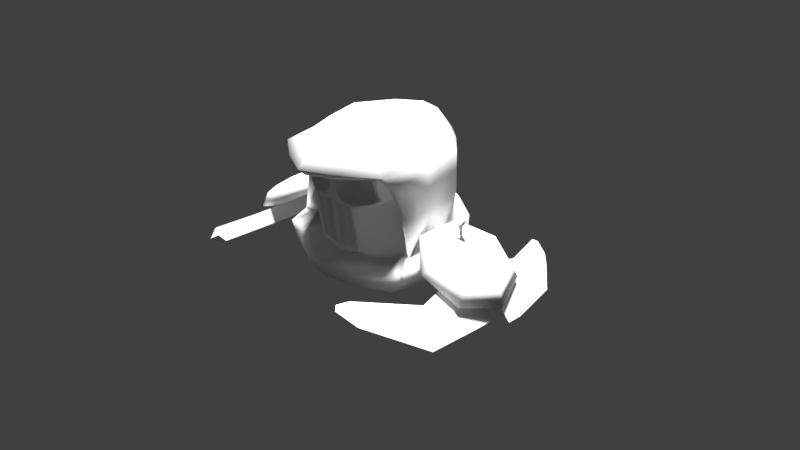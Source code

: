 # Source: HoodieCurse.blend  (saved by Blender 2.77.0; exported with 4.5.12 LTS)
import bpy
from mathutils import Matrix  # noqa: F401  (used for matrix-valued properties, if any)

bpy.ops.wm.read_factory_settings(use_empty=True)
scene = bpy.context.scene
scene.name = 'Scene'

# ---- collections
col_collection_1 = bpy.data.collections.new('Collection 1'); scene.collection.children.link(col_collection_1)

# ---- world
world_world = bpy.data.worlds.new('World'); scene.world = world_world
world_world.color = (0.05088, 0.05088, 0.05088)
world_world.use_sun_shadow = False
world_world.sun_shadow_jitter_overblur = 0.0
world_world.cycles.sampling_method = 'MANUAL'

# ---- cameras
cam_camera = bpy.data.cameras.new('Camera')
cam_camera.clip_end = 100.0
cam_camera.lens = 35.0
cam_camera.sensor_width = 32.0
cam_camera.sensor_height = 18.0
cam_camera.ortho_scale = 7.314
cam_camera.dof.focus_distance = 0.0
cam_camera.dof.aperture_fstop = 128.0

# ---- lights
light_hemi_010 = bpy.data.lights.new('Hemi.010', 'SUN')
light_hemi_010.transmission_factor = 0.0
light_hemi_010.angle = 0.1993
light_hemi_010.energy = 1.0
light_hemi_010.shadow_buffer_clip_start = 0.5
light_hemi_010.shadow_soft_size = 0.1
light_hemi_010.shadow_cascade_max_distance = 1000.0
light_hemi_009 = bpy.data.lights.new('Hemi.009', 'SUN')
light_hemi_009.transmission_factor = 0.0
light_hemi_009.angle = 0.1993
light_hemi_009.energy = 1.0
light_hemi_009.shadow_buffer_clip_start = 0.5
light_hemi_009.shadow_soft_size = 0.1
light_hemi_009.shadow_cascade_max_distance = 1000.0
light_hemi_008 = bpy.data.lights.new('Hemi.008', 'SUN')
light_hemi_008.transmission_factor = 0.0
light_hemi_008.angle = 0.1993
light_hemi_008.energy = 1.0
light_hemi_008.shadow_buffer_clip_start = 0.5
light_hemi_008.shadow_soft_size = 0.1
light_hemi_008.shadow_cascade_max_distance = 1000.0
light_hemi_007 = bpy.data.lights.new('Hemi.007', 'SUN')
light_hemi_007.transmission_factor = 0.0
light_hemi_007.angle = 0.1993
light_hemi_007.energy = 1.0
light_hemi_007.shadow_buffer_clip_start = 0.5
light_hemi_007.shadow_soft_size = 0.1
light_hemi_007.shadow_cascade_max_distance = 1000.0
light_hemi_006 = bpy.data.lights.new('Hemi.006', 'SUN')
light_hemi_006.transmission_factor = 0.0
light_hemi_006.angle = 0.1993
light_hemi_006.energy = 1.0
light_hemi_006.shadow_buffer_clip_start = 0.5
light_hemi_006.shadow_soft_size = 0.1
light_hemi_006.shadow_cascade_max_distance = 1000.0
light_hemi_005 = bpy.data.lights.new('Hemi.005', 'SUN')
light_hemi_005.transmission_factor = 0.0
light_hemi_005.angle = 0.1993
light_hemi_005.energy = 1.0
light_hemi_005.shadow_buffer_clip_start = 0.5
light_hemi_005.shadow_soft_size = 0.1
light_hemi_005.shadow_cascade_max_distance = 1000.0
light_hemi_004 = bpy.data.lights.new('Hemi.004', 'SUN')
light_hemi_004.transmission_factor = 0.0
light_hemi_004.angle = 0.1993
light_hemi_004.energy = 1.0
light_hemi_004.shadow_buffer_clip_start = 0.5
light_hemi_004.shadow_soft_size = 0.1
light_hemi_004.shadow_cascade_max_distance = 1000.0
light_hemi_003 = bpy.data.lights.new('Hemi.003', 'SUN')
light_hemi_003.transmission_factor = 0.0
light_hemi_003.angle = 0.1993
light_hemi_003.energy = 1.0
light_hemi_003.shadow_buffer_clip_start = 0.5
light_hemi_003.shadow_soft_size = 0.1
light_hemi_003.shadow_cascade_max_distance = 1000.0
light_hemi_002 = bpy.data.lights.new('Hemi.002', 'SUN')
light_hemi_002.transmission_factor = 0.0
light_hemi_002.angle = 0.1993
light_hemi_002.energy = 1.0
light_hemi_002.shadow_buffer_clip_start = 0.5
light_hemi_002.shadow_soft_size = 0.1
light_hemi_002.shadow_cascade_max_distance = 1000.0
light_hemi_001 = bpy.data.lights.new('Hemi.001', 'SUN')
light_hemi_001.transmission_factor = 0.0
light_hemi_001.angle = 0.1993
light_hemi_001.energy = 1.0
light_hemi_001.shadow_buffer_clip_start = 0.5
light_hemi_001.shadow_soft_size = 0.1
light_hemi_001.shadow_cascade_max_distance = 1000.0
light_hemi = bpy.data.lights.new('Hemi', 'SUN')
light_hemi.transmission_factor = 0.0
light_hemi.angle = 0.1993
light_hemi.energy = 1.0
light_hemi.shadow_buffer_clip_start = 0.5
light_hemi.shadow_soft_size = 0.1
light_hemi.shadow_cascade_max_distance = 1000.0
light_lamp = bpy.data.lights.new('Lamp', 'POINT')
light_lamp.transmission_factor = 0.0
light_lamp.cutoff_distance = 30.0
light_lamp.energy = 100.0
light_lamp.shadow_buffer_clip_start = 1.001
light_lamp.shadow_soft_size = 0.1
light_lamp.shadow_maximum_resolution = 0.006
light_lamp.use_absolute_resolution = True

# ---- meshes
me_circle_001 = bpy.data.meshes.new('Circle.001')
me_circle_001.from_pydata([(-1.856e-07, 3.79, 0.6413), (-0.7818, 3.467, 0.8355), (-0.9749, 2.742, 1.272), (-0.4339, 2.161, 1.622), (0.4339, 2.161, 1.622), (0.9749, 2.742, 1.272), (0.7818, 3.467, 0.8355), (-1.781e-07, 4.126, 0.6184), (-1.016, 3.707, 0.8709), (-1.267, 2.765, 1.438), (-0.564, 2.009, 1.893), (0.564, 2.009, 1.893), (1.267, 2.765, 1.438), (1.016, 3.707, 0.8709), (-2.042e-07, 4.058, 1.01), (-0.8131, 3.723, 1.212), (-1.014, 2.969, 1.665), (-0.4512, 2.365, 2.029), (0.4512, 2.365, 2.029), (1.014, 2.969, 1.665), (0.8131, 3.723, 1.212), (-2.377e-07, 3.843, 1.256), (-0.5692, 3.608, 1.398), (-0.7097, 3.08, 1.715), (-0.3159, 2.657, 1.97), (0.3159, 2.657, 1.97), (0.7097, 3.08, 1.715), (0.5692, 3.608, 1.398), (-2.675e-07, 3.556, 1.487), (-0.2846, 3.439, 1.557), (-0.3549, 3.175, 1.716), (-0.1579, 2.964, 1.844), (0.1579, 2.964, 1.844), (0.3549, 3.175, 1.716), (0.2846, 3.439, 1.557), (-0.6, 3.978, 0.2946), (-1.855, 3.387, 0.4171), (-0.2, 3.978, 0.2946), (-2.046, 3.941, 0.317), (-0.6, 3.395, 0.4121), (-0.6, 3.601, 0.7548), (-0.2, 3.395, 0.4121), (-0.2, 3.601, 0.7548), (-0.6, 2.812, 0.7629), (-0.6, 3.019, 1.106), (-0.2, 2.812, 0.7629), (-0.2, 3.019, 1.106), (-1.855, 3.593, 0.7598), (-1.622, 3.011, 0.6435), (-1.622, 3.217, 0.9862), (-3.128, 2.529, 0.9333), (-3.228, 2.855, 0.9706), (-3.128, 2.736, 1.276), (-3.128, 2.29, 1.078), (-3.128, 2.496, 1.42), (0.2, 3.395, 0.4121), (0.2, 3.601, 0.7548), (0.2, 2.812, 0.7629), (0.2, 3.019, 1.106), (0.6, 3.395, 0.4121), (0.6, 3.601, 0.7548), (0.6, 2.812, 0.7629), (0.6, 3.019, 1.106), (0.2, 4.184, 0.1708), (1.629, 3.598, 0.7568), (0.6, 4.184, 0.1708), (1.629, 3.392, 0.4141), (1.453, 3.0, 0.6497), (1.453, 3.207, 0.9924), (1.836, 3.986, 0.29), (2.4, 3.259, 0.9611), (2.4, 3.052, 0.6185), (2.4, 2.812, 0.7629), (2.4, 3.019, 1.106), (2.4, 3.498, 0.5835), (-3.441, 2.388, 1.252), (-3.328, 2.275, 1.32), (2.7, 2.959, 0.9082), (2.611, 2.867, 0.9632), (2.606, 3.277, 0.7164), (-0.1888, 2.627, 1.976), (0.001956, 2.813, 1.906), (0.1958, 2.627, 1.976), (0.01397, 2.365, 2.029), (0.009686, 2.454, 2.011), (0.1066, 2.754, 2.269), (-0.09886, 2.754, 2.269), (0.003038, 2.843, 2.213), (0.007168, 2.667, 2.306), (0.04774, 2.931, 2.439), (-0.03953, 2.931, 2.439), (0.003752, 2.96, 2.405), (0.005506, 2.9, 2.465), (-1.856e-07, -3.79, 0.6413), (-0.7818, -3.467, 0.8355), (-0.9749, -2.742, 1.272), (-0.4339, -2.161, 1.622), (0.4339, -2.161, 1.622), (0.9749, -2.742, 1.272), (0.7818, -3.467, 0.8355), (-1.781e-07, -4.126, 0.6184), (-1.016, -3.707, 0.8709), (-1.267, -2.765, 1.438), (-0.564, -2.009, 1.893), (0.564, -2.009, 1.893), (1.267, -2.765, 1.438), (1.016, -3.707, 0.8709), (-2.042e-07, -4.058, 1.01), (-0.8131, -3.723, 1.212), (-1.014, -2.969, 1.665), (-0.4512, -2.365, 2.029), (0.4512, -2.365, 2.029), (1.014, -2.969, 1.665), (0.8131, -3.723, 1.212), (-2.377e-07, -3.843, 1.256), (-0.5692, -3.608, 1.398), (-0.7097, -3.08, 1.715), (-0.3159, -2.657, 1.97), (0.3159, -2.657, 1.97), (0.7097, -3.08, 1.715), (0.5692, -3.608, 1.398), (-2.675e-07, -3.556, 1.487), (-0.2846, -3.439, 1.557), (-0.3549, -3.175, 1.716), (-0.1579, -2.964, 1.844), (0.1579, -2.964, 1.844), (0.3549, -3.175, 1.716), (0.2846, -3.439, 1.557), (-0.6, -3.978, 0.2946), (-1.855, -3.387, 0.4171), (-0.2, -3.978, 0.2946), (-2.046, -3.941, 0.317), (-0.6, -3.395, 0.4121), (-0.6, -3.601, 0.7548), (-0.2, -3.395, 0.4121), (-0.2, -3.601, 0.7548), (-0.6, -2.812, 0.7629), (-0.6, -3.019, 1.106), (-0.2, -2.812, 0.7629), (-0.2, -3.019, 1.106), (-1.855, -3.593, 0.7598), (-1.622, -3.011, 0.6435), (-1.622, -3.217, 0.9862), (-3.128, -2.529, 0.9333), (-3.228, -2.855, 0.9706), (-3.128, -2.736, 1.276), (-3.128, -2.29, 1.078), (-3.128, -2.496, 1.42), (0.2, -3.395, 0.4121), (0.2, -3.601, 0.7548), (0.2, -2.812, 0.7629), (0.2, -3.019, 1.106), (0.6, -3.395, 0.4121), (0.6, -3.601, 0.7548), (0.6, -2.812, 0.7629), (0.6, -3.019, 1.106), (0.2, -4.184, 0.1708), (1.629, -3.598, 0.7568), (0.6, -4.184, 0.1708), (1.629, -3.392, 0.4141), (1.453, -3.0, 0.6497), (1.453, -3.207, 0.9924), (1.836, -3.986, 0.29), (2.4, -3.259, 0.9611), (2.4, -3.052, 0.6185), (2.4, -2.812, 0.7629), (2.4, -3.019, 1.106), (2.4, -3.498, 0.5835), (-3.441, -2.388, 1.252), (-3.328, -2.275, 1.32), (2.7, -2.959, 0.9082), (2.611, -2.867, 0.9632), (2.606, -3.277, 0.7164), (-0.1888, -2.627, 1.976), (0.001956, -2.813, 1.906), (0.1958, -2.627, 1.976), (0.01397, -2.365, 2.029), (0.009686, -2.454, 2.011), (0.1066, -2.754, 2.269), (-0.09886, -2.754, 2.269), (0.003038, -2.843, 2.213), (0.007168, -2.667, 2.306), (0.04774, -2.931, 2.439), (-0.03953, -2.931, 2.439), (0.003752, -2.96, 2.405), (0.005506, -2.9, 2.465)], [], [(3, 10, 9, 2), (1, 8, 7, 0), (6, 13, 12, 5), (4, 11, 10, 3), (2, 9, 8, 1), (0, 7, 13, 6), (5, 12, 11, 4), (7, 14, 20, 13), (12, 19, 18, 11), (10, 17, 16, 9), (8, 15, 14, 7), (13, 20, 19, 12), (11, 18, 83), (9, 16, 15, 8), (18, 25, 82), (16, 23, 22, 15), (14, 21, 27, 20), (19, 26, 25, 18), (17, 24, 23, 16), (15, 22, 21, 14), (20, 27, 26, 19), (22, 29, 28, 21), (27, 34, 33, 26), (25, 32, 81, 82), (23, 30, 29, 22), (21, 28, 34, 27), (26, 33, 32, 25), (24, 31, 30, 23), (29, 30, 31, 32, 33, 34, 28), (1, 0, 6, 5, 4, 3, 2), (47, 38, 51, 52), (37, 42, 41), (39, 41, 45, 43), (44, 40, 47, 49), (35, 37, 41, 39), (40, 42, 37, 35), (46, 44, 43, 45), (42, 40, 44, 46), (41, 42, 56, 55), (35, 39, 36, 38), (48, 49, 54, 53), (43, 44, 49, 48), (40, 35, 38, 47), (39, 43, 48, 36), (54, 52, 75, 76), (53, 54, 76), (49, 47, 52, 54), (36, 48, 53, 50), (38, 36, 50, 51), (56, 58, 62, 60), (45, 41, 55, 57), (46, 45, 57, 58), (42, 46, 58, 56), (59, 65, 69, 66), (58, 57, 61, 62), (57, 55, 59, 61), (62, 61, 67, 68), (66, 69, 74, 71), (59, 55, 63, 65), (56, 60, 65, 63), (55, 56, 63), (64, 68, 73, 70), (65, 60, 64, 69), (61, 59, 66, 67), (60, 62, 68, 64), (74, 70, 79), (71, 79, 77), (68, 67, 72, 73), (67, 66, 71, 72), (69, 64, 70, 74), (51, 50, 75), (52, 51, 75), (50, 53, 76, 75), (79, 71, 74), (73, 72, 78), (72, 71, 77, 78), (70, 73, 78, 77), (79, 70, 77), (80, 81, 31, 24), (17, 80, 24), (84, 82, 85, 88), (31, 81, 32), (10, 83, 17), (82, 84, 83, 18), (83, 10, 11), (84, 80, 17, 83), (86, 88, 92, 90), (80, 84, 88, 86), (82, 81, 87, 85), (81, 80, 86, 87), (89, 91, 90), (89, 90, 92), (87, 86, 90, 91), (88, 85, 89, 92), (85, 87, 91, 89), (96, 95, 102, 103), (94, 93, 100, 101), (99, 98, 105, 106), (97, 96, 103, 104), (95, 94, 101, 102), (93, 99, 106, 100), (98, 97, 104, 105), (100, 106, 113, 107), (105, 104, 111, 112), (103, 102, 109, 110), (101, 100, 107, 108), (106, 105, 112, 113), (104, 176, 111), (102, 101, 108, 109), (111, 175, 118), (109, 108, 115, 116), (107, 113, 120, 114), (112, 111, 118, 119), (110, 109, 116, 117), (108, 107, 114, 115), (113, 112, 119, 120), (115, 114, 121, 122), (120, 119, 126, 127), (118, 175, 174, 125), (116, 115, 122, 123), (114, 120, 127, 121), (119, 118, 125, 126), (117, 116, 123, 124), (122, 121, 127, 126, 125, 124, 123), (94, 95, 96, 97, 98, 99, 93), (140, 145, 144, 131), (130, 134, 135), (132, 136, 138, 134), (137, 142, 140, 133), (128, 132, 134, 130), (133, 128, 130, 135), (139, 138, 136, 137), (135, 139, 137, 133), (134, 148, 149, 135), (128, 131, 129, 132), (141, 146, 147, 142), (136, 141, 142, 137), (133, 140, 131, 128), (132, 129, 141, 136), (147, 169, 168, 145), (146, 169, 147), (142, 147, 145, 140), (129, 143, 146, 141), (131, 144, 143, 129), (149, 153, 155, 151), (138, 150, 148, 134), (139, 151, 150, 138), (135, 149, 151, 139), (152, 159, 162, 158), (151, 155, 154, 150), (150, 154, 152, 148), (155, 161, 160, 154), (159, 164, 167, 162), (152, 158, 156, 148), (149, 156, 158, 153), (148, 156, 149), (157, 163, 166, 161), (158, 162, 157, 153), (154, 160, 159, 152), (153, 157, 161, 155), (167, 172, 163), (164, 170, 172), (161, 166, 165, 160), (160, 165, 164, 159), (162, 167, 163, 157), (144, 168, 143), (145, 168, 144), (143, 168, 169, 146), (172, 167, 164), (166, 171, 165), (165, 171, 170, 164), (163, 170, 171, 166), (172, 170, 163), (173, 117, 124, 174), (110, 117, 173), (177, 181, 178, 175), (124, 125, 174), (103, 110, 176), (175, 111, 176, 177), (176, 104, 103), (177, 176, 110, 173), (179, 183, 185, 181), (173, 179, 181, 177), (175, 178, 180, 174), (174, 180, 179, 173), (182, 183, 184), (182, 185, 183), (180, 184, 183, 179), (181, 185, 182, 178), (178, 182, 184, 180)])
me_circle_001.polygons.foreach_set('use_smooth', [1, 1, 1, 1, 1, 1, 1, 1, 1, 1, 1, 1, 1, 1, 1, 1, 1, 1, 1, 1, 1, 1, 1, 1, 1, 1, 1, 1, 1, 1, 0, 0, 0, 0, 0, 0, 0, 0, 0, 0, 0, 0, 0, 0, 0, 0, 0, 0, 0, 0, 0, 0, 0, 0, 0, 0, 0, 0, 0, 0, 0, 0, 0, 0, 0, 0, 0, 0, 0, 0, 0, 0, 0, 0, 0, 0, 0, 0, 1, 1, 1, 1, 1, 1, 1, 1, 1, 1, 1, 1, 1, 1, 1, 1, 1, 1, 1, 1, 1, 1, 1, 1, 1, 1, 1, 1, 1, 1, 1, 1, 1, 1, 1, 1, 1, 1, 1, 1, 1, 1, 1, 1, 1, 1, 1, 0, 0, 0, 0, 0, 0, 0, 0, 0, 0, 0, 0, 0, 0, 0, 0, 0, 0, 0, 0, 0, 0, 0, 0, 0, 0, 0, 0, 0, 0, 0, 0, 0, 0, 0, 0, 0, 0, 0, 0, 0, 0, 0, 0, 0, 0, 0, 0, 1, 1, 1, 1, 1, 1, 1, 1, 1, 1, 1, 1, 1, 1, 1, 1, 1])
_uv = me_circle_001.uv_layers.new(name='UVMap')
_uv.uv.foreach_set('vector', [0.6981, 0.4223, 0.6981, 0.4223, 0.6981, 0.4224, 0.6981, 0.4224, 0.6992, 0.4223, 0.6992, 0.4223, 0.6992, 0.4223, 0.6992, 0.4223, 0.6992, 0.4223, 0.6992, 0.4223, 0.6992, 0.4223, 0.6992, 0.4223, 0.6992, 0.4223, 0.6992, 0.4223, 0.6992, 0.4223, 0.6992, 0.4223, 0.6992, 0.4223, 0.6992, 0.4223, 0.6992, 0.4223, 0.6992, 0.4223, 0.6992, 0.4223, 0.6992, 0.4223, 0.6992, 0.4223, 0.6992, 0.4223, 0.6992, 0.4223, 0.6992, 0.4223, 0.6992, 0.4223, 0.6992, 0.4223, 0.6992, 0.4223, 0.6992, 0.4223, 0.6992, 0.4223, 0.6992, 0.4223, 0.6992, 0.4223, 0.6992, 0.4223, 0.6992, 0.4223, 0.6992, 0.4223, 0.6992, 0.4223, 0.6992, 0.4223, 0.6992, 0.4223, 0.6992, 0.4223, 0.6992, 0.4223, 0.6992, 0.4223, 0.6992, 0.4223, 0.6992, 0.4223, 0.6992, 0.4223, 0.6992, 0.4223, 0.6992, 0.4223, 0.6992, 0.4223, 0.6992, 0.4223, 0.6992, 0.4223, 0.6992, 0.4223, 0.6992, 0.4223, 0.6992, 0.4223, 0.6992, 0.4223, 0.6992, 0.4223, 0.6486, 0.4249, 0.6484, 0.4249, 0.6485, 0.4248, 0.6486, 0.4249, 0.6484, 0.4249, 0.6484, 0.4247, 0.6486, 0.4247, 0.6486, 0.4249, 0.6484, 0.4249, 0.6484, 0.4247, 0.6486, 0.4247, 0.6486, 0.4249, 0.6484, 0.4249, 0.6484, 0.4247, 0.6486, 0.4247, 0.6486, 0.4249, 0.6484, 0.4249, 0.6484, 0.4247, 0.6486, 0.4247, 0.6486, 0.4249, 0.6484, 0.4249, 0.6484, 0.4247, 0.6486, 0.4247, 0.6486, 0.4249, 0.6484, 0.4249, 0.6484, 0.4247, 0.6486, 0.4247, 0.6486, 0.4249, 0.6484, 0.4249, 0.6484, 0.4247, 0.6486, 0.4247, 0.6486, 0.4249, 0.6484, 0.4249, 0.6484, 0.4247, 0.6486, 0.4247, 0.6486, 0.4249, 0.6484, 0.4249, 0.6485, 0.4248, 0.6486, 0.4248, 0.6486, 0.4249, 0.6484, 0.4249, 0.6484, 0.4247, 0.6486, 0.4247, 0.6486, 0.4249, 0.6484, 0.4249, 0.6484, 0.4247, 0.6486, 0.4247, 0.6486, 0.4249, 0.6484, 0.4249, 0.6484, 0.4247, 0.6486, 0.4247, 0.6486, 0.4249, 0.6484, 0.4249, 0.6484, 0.4247, 0.6486, 0.4247, 0.6992, 0.4223, 0.6992, 0.4223, 0.6992, 0.4223, 0.6992, 0.4223, 0.6992, 0.4223, 0.6992, 0.4223, 0.6992, 0.4223, 0.6992, 0.4223, 0.6992, 0.4223, 0.6992, 0.4223, 0.6992, 0.4223, 0.6992, 0.4223, 0.6992, 0.4223, 0.6992, 0.4223, 0.2681, 0.4216, 0.2672, 0.4216, 0.2672, 0.4206, 0.2681, 0.4206, 0.2681, 0.4216, 0.2672, 0.4216, 0.2672, 0.4206, 0.4966, 0.424, 0.4964, 0.424, 0.4964, 0.4238, 0.4966, 0.4238, 0.4966, 0.424, 0.4964, 0.424, 0.4964, 0.4238, 0.4966, 0.4238, 0.2681, 0.4216, 0.2672, 0.4216, 0.2672, 0.4206, 0.2681, 0.4206, 0.2681, 0.4216, 0.2672, 0.4216, 0.2672, 0.4206, 0.2681, 0.4206, 0.4966, 0.424, 0.4964, 0.424, 0.4964, 0.4238, 0.4966, 0.4238, 0.4966, 0.424, 0.4964, 0.424, 0.4964, 0.4238, 0.4966, 0.4238, 0.4966, 0.424, 0.4964, 0.424, 0.4964, 0.4238, 0.4966, 0.4238, 0.2681, 0.4216, 0.2672, 0.4216, 0.2672, 0.4206, 0.2681, 0.4206, 0.4966, 0.424, 0.4964, 0.424, 0.4964, 0.4238, 0.4966, 0.4238, 0.4966, 0.424, 0.4964, 0.424, 0.4964, 0.4238, 0.4966, 0.4238, 0.2681, 0.4216, 0.2672, 0.4216, 0.2672, 0.4206, 0.2681, 0.4206, 0.4966, 0.424, 0.4964, 0.424, 0.4964, 0.4238, 0.4966, 0.4238, 0.2681, 0.4216, 0.2672, 0.4216, 0.2672, 0.4206, 0.2681, 0.4206, 0.4966, 0.424, 0.4964, 0.424, 0.4964, 0.4238, 0.4966, 0.424, 0.4964, 0.424, 0.4964, 0.4238, 0.4966, 0.4238, 0.4966, 0.424, 0.4964, 0.424, 0.4964, 0.4238, 0.4966, 0.4238, 0.2681, 0.4216, 0.2672, 0.4216, 0.2672, 0.4206, 0.2681, 0.4206, 0.4966, 0.424, 0.4964, 0.424, 0.4964, 0.4238, 0.4966, 0.4238, 0.4966, 0.424, 0.4964, 0.424, 0.4964, 0.4238, 0.4966, 0.4238, 0.4966, 0.424, 0.4964, 0.424, 0.4964, 0.4238, 0.4966, 0.4238, 0.4966, 0.424, 0.4964, 0.424, 0.4964, 0.4238, 0.4966, 0.4238, 0.2681, 0.4216, 0.2672, 0.4216, 0.2672, 0.4206, 0.2681, 0.4206, 0.4966, 0.424, 0.4964, 0.424, 0.4964, 0.4238, 0.4966, 0.4238, 0.4966, 0.424, 0.4964, 0.424, 0.4964, 0.4238, 0.4966, 0.4238, 0.4966, 0.424, 0.4964, 0.424, 0.4964, 0.4238, 0.4966, 0.4238, 0.2681, 0.4216, 0.2672, 0.4216, 0.2672, 0.4206, 0.2681, 0.4206, 0.2681, 0.4216, 0.2672, 0.4216, 0.2672, 0.4206, 0.2681, 0.4206, 0.2681, 0.4216, 0.2672, 0.4216, 0.2672, 0.4206, 0.2681, 0.4206, 0.2681, 0.4216, 0.2672, 0.4216, 0.2672, 0.4206, 0.4966, 0.424, 0.4964, 0.424, 0.4964, 0.4238, 0.4966, 0.4238, 0.2681, 0.4216, 0.2672, 0.4216, 0.2672, 0.4206, 0.2681, 0.4206, 0.4966, 0.424, 0.4964, 0.424, 0.4964, 0.4238, 0.4966, 0.4238, 0.4966, 0.424, 0.4964, 0.424, 0.4964, 0.4238, 0.4966, 0.4238, 0.2681, 0.4216, 0.2672, 0.4216, 0.2672, 0.4206, 0.2681, 0.4216, 0.2672, 0.4216, 0.2672, 0.4206, 0.4966, 0.424, 0.4964, 0.424, 0.4964, 0.4238, 0.4966, 0.4238, 0.4966, 0.424, 0.4964, 0.424, 0.4964, 0.4238, 0.4966, 0.4238, 0.2681, 0.4216, 0.2672, 0.4216, 0.2672, 0.4206, 0.2681, 0.4206, 0.2681, 0.4216, 0.2672, 0.4216, 0.2672, 0.4206, 0.2681, 0.4216, 0.2672, 0.4216, 0.2672, 0.4206, 0.2681, 0.4216, 0.2672, 0.4216, 0.2672, 0.4206, 0.2681, 0.4206, 0.2681, 0.4216, 0.2672, 0.4216, 0.2672, 0.4206, 0.4966, 0.424, 0.4964, 0.424, 0.4964, 0.4238, 0.2681, 0.4216, 0.2672, 0.4216, 0.2672, 0.4206, 0.2681, 0.4206, 0.2681, 0.4216, 0.2672, 0.4216, 0.2672, 0.4206, 0.2681, 0.4206, 0.2681, 0.4216, 0.2672, 0.4216, 0.2672, 0.4206, 0.6486, 0.4247, 0.6485, 0.4248, 0.6484, 0.4247, 0.6486, 0.4247, 0.6486, 0.4247, 0.6485, 0.4247, 0.6484, 0.4247, 0.3673, 0.9885, 0.3672, 0.9886, 0.3672, 0.9886, 0.3673, 0.9885, 0.6484, 0.4247, 0.6485, 0.4248, 0.6484, 0.4249, 0.6992, 0.4223, 0.6992, 0.4223, 0.6992, 0.4223, 0.6485, 0.4248, 0.6486, 0.4248, 0.6486, 0.4248, 0.6486, 0.4249, 0.6992, 0.4223, 0.6992, 0.4223, 0.6992, 0.4223, 0.6486, 0.4248, 0.6485, 0.4247, 0.6486, 0.4247, 0.6486, 0.4248, 0.3672, 0.9885, 0.3673, 0.9885, 0.3673, 0.9885, 0.3672, 0.9885, 0.3672, 0.9885, 0.3673, 0.9885, 0.3673, 0.9885, 0.3672, 0.9885, 0.3673, 0.9886, 0.3672, 0.9885, 0.3672, 0.9885, 0.3673, 0.9886, 0.3672, 0.9885, 0.3673, 0.9885, 0.3673, 0.9885, 0.3672, 0.9885, 0.3673, 0.9886, 0.3672, 0.9885, 0.3673, 0.9885, 0.3671, 0.9886, 0.3672, 0.9885, 0.3673, 0.9885, 0.3672, 0.9885, 0.3673, 0.9885, 0.3673, 0.9885, 0.3672, 0.9885, 0.3673, 0.9885, 0.3672, 0.9886, 0.3672, 0.9886, 0.3673, 0.9885, 0.3673, 0.9886, 0.3672, 0.9885, 0.3672, 0.9885, 0.3673, 0.9886, 0.6981, 0.4223, 0.6981, 0.4224, 0.6981, 0.4224, 0.6981, 0.4223, 0.6992, 0.4223, 0.6992, 0.4223, 0.6992, 0.4223, 0.6992, 0.4223, 0.6992, 0.4223, 0.6992, 0.4223, 0.6992, 0.4223, 0.6992, 0.4223, 0.6992, 0.4223, 0.6992, 0.4223, 0.6992, 0.4223, 0.6992, 0.4223, 0.6992, 0.4223, 0.6992, 0.4223, 0.6992, 0.4223, 0.6992, 0.4223, 0.6992, 0.4223, 0.6992, 0.4223, 0.6992, 0.4223, 0.6992, 0.4223, 0.6992, 0.4223, 0.6992, 0.4223, 0.6992, 0.4223, 0.6992, 0.4223, 0.6992, 0.4223, 0.6992, 0.4223, 0.6992, 0.4223, 0.6992, 0.4223, 0.6992, 0.4223, 0.6992, 0.4223, 0.6992, 0.4223, 0.6992, 0.4223, 0.6992, 0.4223, 0.6992, 0.4223, 0.6992, 0.4223, 0.6992, 0.4223, 0.6992, 0.4223, 0.6992, 0.4223, 0.6992, 0.4223, 0.6992, 0.4223, 0.6992, 0.4223, 0.6992, 0.4223, 0.6992, 0.4223, 0.6992, 0.4223, 0.6992, 0.4223, 0.6992, 0.4223, 0.6992, 0.4223, 0.6992, 0.4223, 0.6992, 0.4223, 0.6992, 0.4223, 0.6992, 0.4223, 0.6486, 0.4249, 0.6485, 0.4248, 0.6484, 0.4249, 0.6486, 0.4249, 0.6486, 0.4247, 0.6484, 0.4247, 0.6484, 0.4249, 0.6486, 0.4249, 0.6486, 0.4247, 0.6484, 0.4247, 0.6484, 0.4249, 0.6486, 0.4249, 0.6486, 0.4247, 0.6484, 0.4247, 0.6484, 0.4249, 0.6486, 0.4249, 0.6486, 0.4247, 0.6484, 0.4247, 0.6484, 0.4249, 0.6486, 0.4249, 0.6486, 0.4247, 0.6484, 0.4247, 0.6484, 0.4249, 0.6486, 0.4249, 0.6486, 0.4247, 0.6484, 0.4247, 0.6484, 0.4249, 0.6486, 0.4249, 0.6486, 0.4247, 0.6484, 0.4247, 0.6484, 0.4249, 0.6486, 0.4249, 0.6486, 0.4247, 0.6484, 0.4247, 0.6484, 0.4249, 0.6486, 0.4249, 0.6486, 0.4248, 0.6485, 0.4248, 0.6484, 0.4249, 0.6486, 0.4249, 0.6486, 0.4247, 0.6484, 0.4247, 0.6484, 0.4249, 0.6486, 0.4249, 0.6486, 0.4247, 0.6484, 0.4247, 0.6484, 0.4249, 0.6486, 0.4249, 0.6486, 0.4247, 0.6484, 0.4247, 0.6484, 0.4249, 0.6486, 0.4249, 0.6486, 0.4247, 0.6484, 0.4247, 0.6484, 0.4249, 0.6992, 0.4223, 0.6992, 0.4223, 0.6992, 0.4223, 0.6992, 0.4223, 0.6992, 0.4223, 0.6992, 0.4223, 0.6992, 0.4223, 0.6992, 0.4223, 0.6992, 0.4223, 0.6992, 0.4223, 0.6992, 0.4223, 0.6992, 0.4223, 0.6992, 0.4223, 0.6992, 0.4223, 0.2681, 0.4216, 0.2681, 0.4206, 0.2672, 0.4206, 0.2672, 0.4216, 0.2681, 0.4216, 0.2672, 0.4206, 0.2672, 0.4216, 0.4966, 0.424, 0.4966, 0.4238, 0.4964, 0.4238, 0.4964, 0.424, 0.4966, 0.424, 0.4966, 0.4238, 0.4964, 0.4238, 0.4964, 0.424, 0.2681, 0.4216, 0.2681, 0.4206, 0.2672, 0.4206, 0.2672, 0.4216, 0.2681, 0.4216, 0.2681, 0.4206, 0.2672, 0.4206, 0.2672, 0.4216, 0.4966, 0.424, 0.4966, 0.4238, 0.4964, 0.4238, 0.4964, 0.424, 0.4966, 0.424, 0.4966, 0.4238, 0.4964, 0.4238, 0.4964, 0.424, 0.4966, 0.424, 0.4966, 0.4238, 0.4964, 0.4238, 0.4964, 0.424, 0.2681, 0.4216, 0.2681, 0.4206, 0.2672, 0.4206, 0.2672, 0.4216, 0.4966, 0.424, 0.4966, 0.4238, 0.4964, 0.4238, 0.4964, 0.424, 0.4966, 0.424, 0.4966, 0.4238, 0.4964, 0.4238, 0.4964, 0.424, 0.2681, 0.4216, 0.2681, 0.4206, 0.2672, 0.4206, 0.2672, 0.4216, 0.4966, 0.424, 0.4966, 0.4238, 0.4964, 0.4238, 0.4964, 0.424, 0.2681, 0.4216, 0.2681, 0.4206, 0.2672, 0.4206, 0.2672, 0.4216, 0.4966, 0.424, 0.4964, 0.4238, 0.4964, 0.424, 0.4966, 0.424, 0.4966, 0.4238, 0.4964, 0.4238, 0.4964, 0.424, 0.4966, 0.424, 0.4966, 0.4238, 0.4964, 0.4238, 0.4964, 0.424, 0.2681, 0.4216, 0.2681, 0.4206, 0.2672, 0.4206, 0.2672, 0.4216, 0.4966, 0.424, 0.4966, 0.4238, 0.4964, 0.4238, 0.4964, 0.424, 0.4966, 0.424, 0.4966, 0.4238, 0.4964, 0.4238, 0.4964, 0.424, 0.4966, 0.424, 0.4966, 0.4238, 0.4964, 0.4238, 0.4964, 0.424, 0.4966, 0.424, 0.4966, 0.4238, 0.4964, 0.4238, 0.4964, 0.424, 0.2681, 0.4216, 0.2681, 0.4206, 0.2672, 0.4206, 0.2672, 0.4216, 0.4966, 0.424, 0.4966, 0.4238, 0.4964, 0.4238, 0.4964, 0.424, 0.4966, 0.424, 0.4966, 0.4238, 0.4964, 0.4238, 0.4964, 0.424, 0.4966, 0.424, 0.4966, 0.4238, 0.4964, 0.4238, 0.4964, 0.424, 0.2681, 0.4216, 0.2681, 0.4206, 0.2672, 0.4206, 0.2672, 0.4216, 0.2681, 0.4216, 0.2681, 0.4206, 0.2672, 0.4206, 0.2672, 0.4216, 0.2681, 0.4216, 0.2681, 0.4206, 0.2672, 0.4206, 0.2672, 0.4216, 0.2681, 0.4216, 0.2672, 0.4206, 0.2672, 0.4216, 0.4966, 0.424, 0.4966, 0.4238, 0.4964, 0.4238, 0.4964, 0.424, 0.2681, 0.4216, 0.2681, 0.4206, 0.2672, 0.4206, 0.2672, 0.4216, 0.4966, 0.424, 0.4966, 0.4238, 0.4964, 0.4238, 0.4964, 0.424, 0.4966, 0.424, 0.4966, 0.4238, 0.4964, 0.4238, 0.4964, 0.424, 0.2681, 0.4216, 0.2672, 0.4206, 0.2672, 0.4216, 0.2681, 0.4216, 0.2672, 0.4206, 0.2672, 0.4216, 0.4966, 0.424, 0.4966, 0.4238, 0.4964, 0.4238, 0.4964, 0.424, 0.4966, 0.424, 0.4966, 0.4238, 0.4964, 0.4238, 0.4964, 0.424, 0.2681, 0.4216, 0.2681, 0.4206, 0.2672, 0.4206, 0.2672, 0.4216, 0.2681, 0.4216, 0.2672, 0.4206, 0.2672, 0.4216, 0.2681, 0.4216, 0.2672, 0.4206, 0.2672, 0.4216, 0.2681, 0.4216, 0.2681, 0.4206, 0.2672, 0.4206, 0.2672, 0.4216, 0.2681, 0.4216, 0.2672, 0.4206, 0.2672, 0.4216, 0.4966, 0.424, 0.4964, 0.4238, 0.4964, 0.424, 0.2681, 0.4216, 0.2681, 0.4206, 0.2672, 0.4206, 0.2672, 0.4216, 0.2681, 0.4216, 0.2681, 0.4206, 0.2672, 0.4206, 0.2672, 0.4216, 0.2681, 0.4216, 0.2672, 0.4206, 0.2672, 0.4216, 0.6486, 0.4247, 0.6486, 0.4247, 0.6484, 0.4247, 0.6485, 0.4248, 0.6486, 0.4247, 0.6484, 0.4247, 0.6485, 0.4247, 0.3673, 0.9885, 0.3673, 0.9885, 0.3672, 0.9886, 0.3672, 0.9886, 0.6484, 0.4247, 0.6484, 0.4249, 0.6485, 0.4248, 0.6992, 0.4223, 0.6992, 0.4223, 0.6992, 0.4223, 0.6485, 0.4248, 0.6486, 0.4249, 0.6486, 0.4248, 0.6486, 0.4248, 0.6992, 0.4223, 0.6992, 0.4223, 0.6992, 0.4223, 0.6486, 0.4248, 0.6486, 0.4248, 0.6486, 0.4247, 0.6485, 0.4247, 0.3672, 0.9885, 0.3672, 0.9885, 0.3673, 0.9885, 0.3673, 0.9885, 0.3672, 0.9885, 0.3672, 0.9885, 0.3673, 0.9885, 0.3673, 0.9885, 0.3673, 0.9886, 0.3673, 0.9886, 0.3672, 0.9885, 0.3672, 0.9885, 0.3672, 0.9885, 0.3672, 0.9885, 0.3673, 0.9885, 0.3673, 0.9885, 0.3673, 0.9886, 0.3673, 0.9885, 0.3672, 0.9885, 0.3671, 0.9886, 0.3673, 0.9885, 0.3672, 0.9885, 0.3672, 0.9885, 0.3672, 0.9885, 0.3673, 0.9885, 0.3673, 0.9885, 0.3673, 0.9885, 0.3673, 0.9885, 0.3672, 0.9886, 0.3672, 0.9886, 0.3673, 0.9886, 0.3673, 0.9886, 0.3672, 0.9885, 0.3672, 0.9885])
me_circle_001.use_remesh_preserve_volume = False
me_circle_001.use_remesh_preserve_attributes = False
me_circle_001.use_mirror_vertex_groups = False
me_circle_001.update()
me_circle = bpy.data.meshes.new('Circle')
me_circle.from_pydata([(-0.433, -0.7, 0.0), (0.0, -0.8, 0.0), (-0.866, -0.5, 0.0), (-1.0, -4.371e-08, 0.0), (-0.866, 0.6, 0.0), (-0.5, 1.066, 0.0), (0.0, 1.4, 0.0), (-0.7015, -0.524, 1.408), (-0.7915, -0.424, 0.2603), (-1.046, -0.5, 0.3), (-1.16, -4.371e-08, 0.3), (-1.046, 0.6, 0.3), (-0.5, 1.264, 0.3), (0.0, 1.598, 0.3), (0.0, 1.441, 1.348), (-0.5, 0.9727, 1.471), (-0.866, 0.6, 1.5), (-1.0, -4.371e-08, 1.5), (-0.866, -0.6, 1.5), (0.0, -1.1, 1.5), (-0.433, -0.9, 1.5), (0.0, 1.146, 1.7), (-0.4, 0.8784, 1.7), (-0.7464, 0.2655, 1.7), (-0.5196, -0.5045, 1.7), (0.0, -0.8145, 1.7), (-0.821, -0.224, 0.4354), (-0.766, 0.6, 0.48), (0.0, 1.295, 0.48), (-0.9, -4.371e-08, 0.48), (-0.976, -0.3, 0.435), (-0.5, 0.9611, 0.48), (-1.1, -4.371e-08, 0.15), (-0.966, -0.5, 0.15), (-0.433, -0.7, 0.15), (0.0, -0.8, 0.15), (-0.966, 0.6, 0.15), (-0.5, 1.229, 0.15), (0.0, 1.563, 0.15), (-0.986, 0.6, 0.39), (-0.3507, -0.844, 1.408), (0.0, 1.517, 0.39), (0.0, -1.006, 1.408), (-1.1, -4.371e-08, 0.39), (-0.3507, -0.524, 1.408), (-0.5, 1.183, 0.39), (0.0, 0.8945, 1.846), (-0.3014, 0.6932, 1.846), (-0.5623, 0.2315, 1.846), (-0.3915, -0.3109, 1.846), (0.0, -0.4314, 1.846), (0.0, 0.4962, 1.916), (-0.1448, 0.3995, 1.916), (-0.2703, 0.1776, 1.916), (-0.1882, -0.08312, 1.916), (0.0, -0.1411, 1.916), (-0.3495, -0.3753, 1.337), (-0.5793, -0.311, 1.117), (-0.3507, -0.682, 0.2146), (-1.0, -4.371e-08, 0.99), (-0.866, -0.3, 0.99), (-0.5, 0.8795, 0.99), (-0.866, 0.6, 0.99), (0.0, 1.213, 0.99), (-1.0, -4.371e-08, 1.245), (-0.866, -0.4, 1.245), (-0.5, 0.9028, 1.262), (0.0, -0.524, 1.408), (-0.866, 0.6, 1.245), (-1.152e-07, -0.763, 0.2146), (0.0, 1.272, 1.198), (-0.7015, -0.424, 1.408), (-0.7015, -0.224, 0.995), (-0.7015, -0.324, 1.242), (-0.2808, -0.513, 0.4227), (-0.1998, -0.5712, 0.9276), (-0.7015, -0.3185, 1.108), (0.0, -0.6134, 1.108), (-0.7015, -0.4185, 1.108), (-0.3495, -0.4388, 1.036), (-0.3507, -0.424, 0.9581), (-0.2808, -0.5712, 0.9276), (-0.5615, -0.3185, 1.008), (0.0, -0.6134, 0.9581), (-0.5615, -0.4185, 1.008), (-0.3507, -0.6134, 0.9581), (-0.3507, -0.424, 0.3581), (0.0, -0.424, 0.2581), (0.0, -0.524, 0.2581), (-0.3507, -0.524, 0.3581), (-0.7915, -0.124, 0.2603), (-0.3507, -0.382, 0.2146), (0.0, -0.463, 0.2146), (-0.2966, -0.6134, 0.9581), (-0.1841, -0.6134, 0.9581), (-0.2966, -0.5326, 0.4009), (-0.1841, -0.5322, 0.3657), (-0.1562, -0.6134, 0.9581), (-0.03421, -0.6134, 0.9581), (-0.1562, -0.5316, 0.3546), (-0.03421, -0.5311, 0.3188), (-0.1998, -0.5127, 0.3974), (0.0, -0.5317, 0.3187), (-0.1372, -0.5654, 0.9288), (-0.05327, -0.5654, 0.9288), (-0.1372, -0.5091, 0.3794), (-0.05327, -0.5087, 0.3548), (-0.6195, -0.4641, 1.108), (-0.3507, -0.5392, 1.365), (-0.3507, -0.6134, 1.013), (-0.06958, -0.6134, 1.108), (-0.06958, -0.537, 1.364), (-0.6195, -0.5413, 1.366), (-0.1461, -0.6134, 1.013), (-0.5089, -0.5255, 1.039), (0.0, -0.5369, 1.365), (-0.109, -0.4388, 1.117), (-0.109, -0.3734, 1.337), (-0.5793, -0.3771, 1.338), (-0.1744, -0.4388, 1.036), (-0.4847, -0.3636, 1.058), (0.433, -0.7, 0.0), (0.866, -0.5, 0.0), (1.0, -4.371e-08, 0.0), (0.866, 0.6, 0.0), (0.5, 1.066, 0.0), (0.7015, -0.524, 1.408), (0.7915, -0.424, 0.2603), (1.046, -0.5, 0.3), (1.16, -4.371e-08, 0.3), (1.046, 0.6, 0.3), (0.5, 1.264, 0.3), (0.5, 0.9727, 1.471), (0.866, 0.6, 1.5), (1.0, -4.371e-08, 1.5), (0.866, -0.6, 1.5), (0.433, -0.9, 1.5), (0.4, 0.8784, 1.7), (0.7464, 0.2655, 1.7), (0.5196, -0.5045, 1.7), (0.821, -0.224, 0.4354), (0.766, 0.6, 0.48), (0.9, -4.371e-08, 0.48), (0.976, -0.3, 0.435), (0.5, 0.9611, 0.48), (1.1, -4.371e-08, 0.15), (0.966, -0.5, 0.15), (0.433, -0.7, 0.15), (0.966, 0.6, 0.15), (0.5, 1.229, 0.15), (0.986, 0.6, 0.39), (0.3507, -0.844, 1.408), (1.1, -4.371e-08, 0.39), (0.3507, -0.524, 1.408), (0.5, 1.183, 0.39), (0.3014, 0.6932, 1.846), (0.5623, 0.2315, 1.846), (0.3915, -0.3109, 1.846), (0.1448, 0.3995, 1.916), (0.2703, 0.1776, 1.916), (0.1882, -0.08312, 1.916), (0.3495, -0.3753, 1.337), (0.5793, -0.311, 1.117), (0.3507, -0.682, 0.2146), (1.0, -4.371e-08, 0.99), (0.866, -0.3, 0.99), (0.5, 0.8795, 0.99), (0.866, 0.6, 0.99), (1.0, -4.371e-08, 1.245), (0.866, -0.4, 1.245), (0.5, 0.9028, 1.262), (0.866, 0.6, 1.245), (1.152e-07, -0.763, 0.2146), (0.7015, -0.424, 1.408), (0.7015, -0.224, 0.995), (0.7015, -0.324, 1.242), (0.2808, -0.513, 0.4227), (0.1998, -0.5712, 0.9276), (0.7015, -0.3185, 1.108), (0.7015, -0.4185, 1.108), (0.3495, -0.4388, 1.036), (0.3507, -0.424, 0.9581), (0.2808, -0.5712, 0.9276), (0.5615, -0.3185, 1.008), (0.5615, -0.4185, 1.008), (0.3507, -0.6134, 0.9581), (0.3507, -0.424, 0.3581), (0.3507, -0.524, 0.3581), (0.7915, -0.124, 0.2603), (0.3507, -0.382, 0.2146), (0.2966, -0.6134, 0.9581), (0.1841, -0.6134, 0.9581), (0.2966, -0.5326, 0.4009), (0.1841, -0.5322, 0.3657), (0.1562, -0.6134, 0.9581), (0.03421, -0.6134, 0.9581), (0.1562, -0.5316, 0.3546), (0.03421, -0.5311, 0.3188), (0.1998, -0.5127, 0.3974), (0.1372, -0.5654, 0.9288), (0.05327, -0.5654, 0.9288), (0.1372, -0.5091, 0.3794), (0.05327, -0.5087, 0.3548), (0.6195, -0.4641, 1.108), (0.3507, -0.5392, 1.365), (0.3507, -0.6134, 1.013), (0.06958, -0.6134, 1.108), (0.06958, -0.537, 1.364), (0.6195, -0.5413, 1.366), (0.1461, -0.6134, 1.013), (0.5089, -0.5255, 1.039), (0.0, -0.5369, 1.365), (0.109, -0.4388, 1.117), (0.109, -0.3734, 1.337), (0.5793, -0.3771, 1.338), (0.1744, -0.4388, 1.036), (0.4847, -0.3636, 1.058)], [], [(33, 9, 10, 32), (60, 72, 73, 65), (32, 10, 11, 36), (36, 11, 12, 37), (37, 12, 13, 38), (35, 69, 58, 34), (64, 17, 16, 68), (20, 40, 42, 19), (65, 18, 17, 64), (68, 16, 15, 66), (66, 15, 14, 70), (16, 23, 22, 15), (20, 24, 18), (18, 24, 23, 17), (15, 22, 21, 14), (19, 25, 24, 20), (17, 23, 16), (45, 31, 28, 41), (39, 27, 31, 45), (30, 29, 43), (43, 29, 27, 39), (18, 7, 40, 20), (5, 37, 38, 6), (0, 34, 33, 2), (4, 36, 37, 5), (3, 32, 36, 4), (1, 35, 34, 0), (2, 33, 32, 3), (34, 58, 8, 33), (33, 8, 9), (10, 43, 39, 11), (67, 42, 40, 44), (65, 73, 7, 18), (9, 30, 43, 10), (11, 39, 45, 12), (12, 45, 41, 13), (24, 49, 48, 23), (22, 47, 46, 21), (23, 48, 47, 22), (25, 50, 49, 24), (49, 54, 53, 48), (47, 52, 51, 46), (48, 53, 52, 47), (50, 55, 54, 49), (31, 61, 63, 28), (27, 62, 61, 31), (30, 60, 59, 29), (30, 26, 72, 60), (29, 59, 62, 27), (61, 66, 70, 63), (62, 68, 66, 61), (7, 44, 40), (60, 65, 64, 59), (7, 78, 107, 112, 108, 44), (9, 8, 26, 30), (59, 64, 68, 62), (44, 108, 111, 115, 67), (95, 74, 81, 93), (78, 84, 114, 107), (101, 75, 81, 74), (71, 76, 78, 7), (93, 81, 75, 94), (80, 86, 89, 85), (84, 82, 80, 85), (111, 117, 116, 110), (76, 82, 84, 78), (94, 75, 101, 96), (89, 86, 87, 88), (96, 101, 74, 95), (85, 89, 95, 93), (58, 91, 90, 8), (69, 92, 91, 58), (92, 87, 86, 91), (26, 8, 90), (90, 91, 86, 26), (86, 80, 72, 26), (80, 82, 72), (72, 82, 76, 73), (73, 76, 71), (0, 2, 3, 4, 5, 6, 1), (52, 53, 54, 55, 51), (104, 103, 105, 106), (97, 103, 104, 98), (100, 106, 105, 99), (88, 102, 100), (99, 97, 94, 96), (89, 88, 100, 99, 96, 95), (102, 83, 98, 100), (99, 105, 103, 97), (98, 104, 106, 100), (114, 120, 57, 107), (113, 119, 79, 109), (109, 93, 94, 113), (112, 118, 56, 108), (111, 110, 77, 115), (108, 56, 117, 111), (98, 83, 77), (98, 77, 110, 113), (97, 98, 113), (94, 97, 113), (93, 109, 85), (84, 85, 109, 114), (109, 79, 120, 114), (110, 116, 119, 113), (107, 57, 118, 112), (56, 118, 57, 120, 79, 119, 116, 117), (146, 145, 129, 128), (165, 169, 175, 174), (145, 148, 130, 129), (148, 149, 131, 130), (149, 38, 13, 131), (35, 147, 163, 172), (168, 171, 133, 134), (136, 19, 42, 151), (169, 168, 134, 135), (171, 170, 132, 133), (170, 70, 14, 132), (133, 132, 137, 138), (136, 135, 139), (135, 134, 138, 139), (132, 14, 21, 137), (19, 136, 139, 25), (134, 133, 138), (154, 41, 28, 144), (150, 154, 144, 141), (143, 152, 142), (152, 150, 141, 142), (135, 136, 151, 126), (125, 6, 38, 149), (121, 122, 146, 147), (124, 125, 149, 148), (123, 124, 148, 145), (1, 121, 147, 35), (122, 123, 145, 146), (147, 146, 127, 163), (146, 128, 127), (129, 130, 150, 152), (67, 153, 151, 42), (169, 135, 126, 175), (128, 129, 152, 143), (130, 131, 154, 150), (131, 13, 41, 154), (139, 138, 156, 157), (137, 21, 46, 155), (138, 137, 155, 156), (25, 139, 157, 50), (157, 156, 159, 160), (155, 46, 51, 158), (156, 155, 158, 159), (50, 157, 160, 55), (144, 28, 63, 166), (141, 144, 166, 167), (143, 142, 164, 165), (143, 165, 174, 140), (142, 141, 167, 164), (166, 63, 70, 170), (167, 166, 170, 171), (126, 151, 153), (165, 164, 168, 169), (126, 153, 204, 208, 203, 179), (128, 143, 140, 127), (164, 167, 171, 168), (153, 67, 211, 207, 204), (192, 190, 182, 176), (179, 203, 210, 184), (198, 176, 182, 177), (173, 126, 179, 178), (190, 191, 177, 182), (181, 185, 187, 186), (184, 185, 181, 183), (207, 206, 212, 213), (178, 179, 184, 183), (191, 193, 198, 177), (187, 88, 87, 186), (193, 192, 176, 198), (185, 190, 192, 187), (163, 127, 188, 189), (172, 163, 189, 92), (92, 189, 186, 87), (140, 188, 127), (188, 140, 186, 189), (186, 140, 174, 181), (181, 174, 183), (174, 175, 178, 183), (175, 173, 178), (121, 1, 6, 125, 124, 123, 122), (158, 51, 55, 160, 159), (200, 202, 201, 199), (194, 195, 200, 199), (197, 196, 201, 202), (88, 197, 102), (196, 193, 191, 194), (187, 192, 193, 196, 197, 88), (102, 197, 195, 83), (196, 194, 199, 201), (195, 197, 202, 200), (210, 203, 162, 216), (209, 205, 180, 215), (205, 209, 191, 190), (208, 204, 161, 214), (207, 211, 77, 206), (204, 207, 213, 161), (195, 77, 83), (195, 209, 206, 77), (194, 209, 195), (191, 209, 194), (190, 185, 205), (184, 210, 205, 185), (205, 210, 216, 180), (206, 209, 215, 212), (203, 208, 214, 162), (161, 213, 212, 215, 180, 216, 162, 214)])
me_circle.polygons.foreach_set('use_smooth', [True] * 212)
_uv = me_circle.uv_layers.new(name='UVMap')
_uv.uv.foreach_set('vector', [0.849, 0.3999, 0.849, 0.3999, 0.849, 0.3999, 0.849, 0.3999, 0.849, 0.3999, 0.849, 0.3999, 0.849, 0.3999, 0.849, 0.3999, 0.849, 0.3999, 0.849, 0.3999, 0.849, 0.3999, 0.849, 0.3999, 0.849, 0.3999, 0.849, 0.3999, 0.849, 0.3999, 0.849, 0.3999, 0.849, 0.3999, 0.849, 0.3999, 0.849, 0.3999, 0.849, 0.3999, 0.849, 0.3999, 0.849, 0.3999, 0.849, 0.3999, 0.849, 0.3999, 0.849, 0.3999, 0.849, 0.3999, 0.849, 0.3999, 0.849, 0.3999, 0.849, 0.3999, 0.849, 0.3999, 0.849, 0.3999, 0.849, 0.3999, 0.849, 0.3999, 0.849, 0.3999, 0.849, 0.3999, 0.849, 0.3999, 0.849, 0.3999, 0.849, 0.3999, 0.849, 0.3999, 0.849, 0.3999, 0.849, 0.3999, 0.849, 0.3999, 0.849, 0.3999, 0.849, 0.3999, 0.849, 0.3999, 0.849, 0.3999, 0.849, 0.3999, 0.849, 0.3999, 0.8007, 0.3998, 0.8007, 0.3998, 0.8007, 0.3998, 0.8007, 0.3998, 0.8007, 0.3998, 0.8007, 0.3998, 0.8007, 0.3998, 0.849, 0.3999, 0.849, 0.3999, 0.849, 0.3999, 0.849, 0.3999, 0.8007, 0.3998, 0.8007, 0.3998, 0.8007, 0.3998, 0.8007, 0.3998, 0.8007, 0.3998, 0.8007, 0.3998, 0.8007, 0.3998, 0.849, 0.3999, 0.849, 0.3999, 0.849, 0.3999, 0.849, 0.3999, 0.849, 0.3999, 0.849, 0.3999, 0.849, 0.3999, 0.849, 0.3999, 0.849, 0.3999, 0.849, 0.3999, 0.849, 0.3999, 0.849, 0.3999, 0.849, 0.3999, 0.849, 0.3999, 0.849, 0.3999, 0.849, 0.3999, 0.849, 0.3999, 0.849, 0.3999, 0.849, 0.3999, 0.849, 0.3999, 0.849, 0.3999, 0.849, 0.3999, 0.849, 0.3999, 0.849, 0.3999, 0.849, 0.3999, 0.849, 0.3999, 0.849, 0.3999, 0.849, 0.3999, 0.849, 0.3999, 0.849, 0.3999, 0.849, 0.3999, 0.849, 0.3999, 0.849, 0.3999, 0.849, 0.3999, 0.849, 0.3999, 0.849, 0.3999, 0.849, 0.3999, 0.849, 0.3999, 0.849, 0.3999, 0.849, 0.3999, 0.849, 0.3999, 0.849, 0.3999, 0.849, 0.3999, 0.849, 0.3999, 0.849, 0.3999, 0.849, 0.3999, 0.849, 0.3999, 0.849, 0.3999, 0.849, 0.3999, 0.849, 0.3999, 0.849, 0.3999, 0.849, 0.3999, 0.849, 0.3999, 0.849, 0.3999, 0.849, 0.3999, 0.849, 0.3999, 0.849, 0.3999, 0.849, 0.3999, 0.849, 0.3999, 0.849, 0.3999, 0.849, 0.3999, 0.849, 0.3999, 0.849, 0.3999, 0.849, 0.3999, 0.849, 0.3999, 0.849, 0.3999, 0.849, 0.3999, 0.849, 0.3999, 0.849, 0.3999, 0.849, 0.3999, 0.849, 0.3999, 0.849, 0.3999, 0.849, 0.3999, 0.849, 0.3999, 0.849, 0.3999, 0.849, 0.3999, 0.849, 0.3999, 0.849, 0.3999, 0.849, 0.3999, 0.849, 0.3999, 0.849, 0.3999, 0.849, 0.3999, 0.849, 0.3999, 0.849, 0.3999, 0.849, 0.3999, 0.849, 0.3999, 0.849, 0.3999, 0.849, 0.3999, 0.849, 0.3999, 0.849, 0.3999, 0.849, 0.3999, 0.849, 0.3999, 0.849, 0.3999, 0.849, 0.3999, 0.849, 0.3999, 0.849, 0.3999, 0.849, 0.3999, 0.849, 0.3999, 0.849, 0.3999, 0.849, 0.3999, 0.849, 0.3999, 0.849, 0.3999, 0.849, 0.3999, 0.849, 0.3999, 0.849, 0.3999, 0.849, 0.3999, 0.849, 0.3999, 0.849, 0.3999, 0.849, 0.3999, 0.849, 0.3999, 0.849, 0.3999, 0.849, 0.3999, 0.849, 0.3999, 0.849, 0.3999, 0.849, 0.3999, 0.849, 0.3999, 0.849, 0.3999, 0.849, 0.3999, 0.849, 0.3999, 0.849, 0.3999, 0.849, 0.3999, 0.849, 0.3999, 0.849, 0.3999, 0.849, 0.3999, 0.849, 0.3999, 0.849, 0.3999, 0.849, 0.3999, 0.849, 0.3999, 0.849, 0.3999, 0.849, 0.3999, 0.849, 0.3999, 0.849, 0.3999, 0.849, 0.3999, 0.849, 0.3999, 0.849, 0.3999, 0.849, 0.3999, 0.849, 0.3999, 0.849, 0.3999, 0.849, 0.3999, 0.849, 0.3999, 0.849, 0.3999, 0.1613, 0.9889, 0.1613, 0.9889, 0.1613, 0.9889, 0.1613, 0.9889, 0.1613, 0.9889, 0.1613, 0.9889, 0.849, 0.3999, 0.849, 0.3999, 0.849, 0.3999, 0.849, 0.3999, 0.849, 0.3999, 0.849, 0.3999, 0.849, 0.3999, 0.849, 0.3999, 0.1613, 0.9889, 0.1613, 0.9889, 0.1613, 0.9889, 0.1613, 0.9889, 0.1613, 0.9889, 0.305, 0.4189, 0.305, 0.4189, 0.305, 0.4189, 0.305, 0.4189, 0.1613, 0.9889, 0.1613, 0.9889, 0.1613, 0.9889, 0.1613, 0.9889, 0.4525, 0.4216, 0.4525, 0.4216, 0.4525, 0.4216, 0.4525, 0.4216, 0.399, 0.9905, 0.399, 0.9905, 0.399, 0.9905, 0.399, 0.9905, 0.305, 0.4189, 0.305, 0.4189, 0.305, 0.4189, 0.305, 0.4189, 0.399, 0.9905, 0.399, 0.9905, 0.399, 0.9905, 0.399, 0.9905, 0.399, 0.9905, 0.399, 0.9905, 0.399, 0.9905, 0.399, 0.9905, 0.3051, 0.4188, 0.3051, 0.4188, 0.3051, 0.4188, 0.3051, 0.4188, 0.399, 0.9905, 0.399, 0.9905, 0.399, 0.9905, 0.399, 0.9905, 0.305, 0.4189, 0.305, 0.4189, 0.305, 0.4189, 0.305, 0.4189, 0.399, 0.9905, 0.399, 0.9905, 0.399, 0.9905, 0.399, 0.9905, 0.305, 0.4189, 0.305, 0.4189, 0.305, 0.4189, 0.305, 0.4189, 0.1613, 0.9889, 0.1613, 0.9889, 0.1613, 0.9889, 0.1613, 0.9889, 0.849, 0.3999, 0.849, 0.3999, 0.849, 0.3999, 0.849, 0.3999, 0.849, 0.3999, 0.849, 0.3999, 0.849, 0.3999, 0.849, 0.3999, 0.8827, 0.9882, 0.8827, 0.9882, 0.8827, 0.9882, 0.8827, 0.9882, 0.849, 0.3999, 0.849, 0.3999, 0.849, 0.3999, 0.8827, 0.9882, 0.8827, 0.9882, 0.8827, 0.9882, 0.8827, 0.9882, 0.8827, 0.9882, 0.8827, 0.9882, 0.8827, 0.9882, 0.8827, 0.9882, 0.8827, 0.9882, 0.8827, 0.9882, 0.8827, 0.9882, 0.8827, 0.9882, 0.8827, 0.9882, 0.8827, 0.9882, 0.8827, 0.9882, 0.849, 0.3999, 0.849, 0.3999, 0.849, 0.3999, 0.849, 0.3999, 0.849, 0.3999, 0.849, 0.3999, 0.849, 0.3999, 0.849, 0.3999, 0.849, 0.3999, 0.849, 0.3999, 0.849, 0.3999, 0.849, 0.3999, 0.849, 0.3999, 0.849, 0.3999, 0.849, 0.3999, 0.4525, 0.4216, 0.4525, 0.4216, 0.4525, 0.4216, 0.4525, 0.4216, 0.305, 0.4189, 0.305, 0.4189, 0.305, 0.4189, 0.305, 0.4189, 0.305, 0.4189, 0.305, 0.4189, 0.305, 0.4189, 0.305, 0.4189, 0.1613, 0.9889, 0.1613, 0.9889, 0.1613, 0.9889, 0.1613, 0.9889, 0.1613, 0.9889, 0.1613, 0.9889, 0.1613, 0.9889, 0.1613, 0.9889, 0.1613, 0.9889, 0.1613, 0.9889, 0.1613, 0.9889, 0.1613, 0.9889, 0.1613, 0.9889, 0.1613, 0.9889, 0.1613, 0.9889, 0.1613, 0.9889, 0.1613, 0.9889, 0.305, 0.4189, 0.305, 0.4189, 0.305, 0.4189, 0.305, 0.4189, 0.305, 0.4189, 0.305, 0.4189, 0.305, 0.4189, 0.305, 0.4189, 0.3051, 0.4188, 0.3051, 0.4188, 0.3051, 0.4188, 0.3051, 0.4188, 0.3051, 0.4188, 0.3051, 0.4188, 0.3051, 0.4188, 0.3051, 0.4188, 0.1613, 0.9889, 0.1613, 0.9889, 0.1613, 0.9889, 0.1613, 0.9889, 0.3051, 0.4188, 0.3051, 0.4188, 0.3051, 0.4188, 0.3051, 0.4188, 0.1613, 0.9889, 0.1613, 0.9889, 0.1613, 0.9889, 0.1613, 0.9889, 0.3051, 0.4188, 0.3051, 0.4188, 0.3051, 0.4188, 0.3051, 0.4188, 0.1613, 0.9889, 0.1613, 0.9889, 0.1613, 0.9889, 0.1613, 0.9889, 0.1613, 0.9889, 0.1613, 0.9889, 0.1613, 0.9889, 0.1613, 0.9889, 0.1613, 0.9889, 0.1613, 0.9889, 0.1613, 0.9889, 0.1613, 0.9889, 0.1613, 0.9889, 0.1613, 0.9889, 0.1613, 0.9889, 0.1613, 0.9889, 0.1613, 0.9889, 0.1613, 0.9889, 0.1613, 0.9889, 0.1613, 0.9889, 0.3051, 0.4188, 0.3051, 0.4188, 0.3051, 0.4188, 0.3051, 0.4188, 0.3051, 0.4188, 0.3051, 0.4188, 0.3051, 0.4188, 0.3051, 0.4188, 0.3051, 0.4188, 0.3051, 0.4188, 0.3051, 0.4188, 0.3051, 0.4188, 0.453, 0.4215, 0.453, 0.4215, 0.453, 0.4215, 0.453, 0.4215, 0.453, 0.4215, 0.453, 0.4215, 0.453, 0.4215, 0.453, 0.4215, 0.849, 0.3999, 0.849, 0.3999, 0.849, 0.3999, 0.849, 0.3999, 0.849, 0.3999, 0.849, 0.3999, 0.849, 0.3999, 0.849, 0.3999, 0.849, 0.3999, 0.849, 0.3999, 0.849, 0.3999, 0.849, 0.3999, 0.849, 0.3999, 0.849, 0.3999, 0.849, 0.3999, 0.849, 0.3999, 0.849, 0.3999, 0.849, 0.3999, 0.849, 0.3999, 0.849, 0.3999, 0.849, 0.3999, 0.849, 0.3999, 0.849, 0.3999, 0.849, 0.3999, 0.849, 0.3999, 0.849, 0.3999, 0.849, 0.3999, 0.849, 0.3999, 0.849, 0.3999, 0.849, 0.3999, 0.849, 0.3999, 0.849, 0.3999, 0.849, 0.3999, 0.849, 0.3999, 0.849, 0.3999, 0.849, 0.3999, 0.849, 0.3999, 0.849, 0.3999, 0.849, 0.3999, 0.849, 0.3999, 0.849, 0.3999, 0.849, 0.3999, 0.849, 0.3999, 0.849, 0.3999, 0.849, 0.3999, 0.849, 0.3999, 0.849, 0.3999, 0.849, 0.3999, 0.8007, 0.3998, 0.8007, 0.3998, 0.8007, 0.3998, 0.8007, 0.3998, 0.8007, 0.3998, 0.8007, 0.3998, 0.8007, 0.3998, 0.849, 0.3999, 0.849, 0.3999, 0.849, 0.3999, 0.849, 0.3999, 0.8007, 0.3998, 0.8007, 0.3998, 0.8007, 0.3998, 0.8007, 0.3998, 0.8007, 0.3998, 0.8007, 0.3998, 0.8007, 0.3998, 0.849, 0.3999, 0.849, 0.3999, 0.849, 0.3999, 0.849, 0.3999, 0.849, 0.3999, 0.849, 0.3999, 0.849, 0.3999, 0.849, 0.3999, 0.849, 0.3999, 0.849, 0.3999, 0.849, 0.3999, 0.849, 0.3999, 0.849, 0.3999, 0.849, 0.3999, 0.849, 0.3999, 0.849, 0.3999, 0.849, 0.3999, 0.849, 0.3999, 0.849, 0.3999, 0.849, 0.3999, 0.849, 0.3999, 0.849, 0.3999, 0.849, 0.3999, 0.849, 0.3999, 0.849, 0.3999, 0.849, 0.3999, 0.849, 0.3999, 0.849, 0.3999, 0.849, 0.3999, 0.849, 0.3999, 0.849, 0.3999, 0.849, 0.3999, 0.849, 0.3999, 0.849, 0.3999, 0.849, 0.3999, 0.849, 0.3999, 0.849, 0.3999, 0.849, 0.3999, 0.849, 0.3999, 0.849, 0.3999, 0.849, 0.3999, 0.849, 0.3999, 0.849, 0.3999, 0.849, 0.3999, 0.849, 0.3999, 0.849, 0.3999, 0.849, 0.3999, 0.849, 0.3999, 0.849, 0.3999, 0.849, 0.3999, 0.849, 0.3999, 0.849, 0.3999, 0.849, 0.3999, 0.849, 0.3999, 0.849, 0.3999, 0.849, 0.3999, 0.849, 0.3999, 0.849, 0.3999, 0.849, 0.3999, 0.849, 0.3999, 0.849, 0.3999, 0.849, 0.3999, 0.849, 0.3999, 0.849, 0.3999, 0.849, 0.3999, 0.849, 0.3999, 0.849, 0.3999, 0.849, 0.3999, 0.849, 0.3999, 0.849, 0.3999, 0.849, 0.3999, 0.849, 0.3999, 0.849, 0.3999, 0.849, 0.3999, 0.849, 0.3999, 0.849, 0.3999, 0.849, 0.3999, 0.849, 0.3999, 0.849, 0.3999, 0.849, 0.3999, 0.849, 0.3999, 0.849, 0.3999, 0.849, 0.3999, 0.849, 0.3999, 0.849, 0.3999, 0.849, 0.3999, 0.849, 0.3999, 0.849, 0.3999, 0.849, 0.3999, 0.849, 0.3999, 0.849, 0.3999, 0.849, 0.3999, 0.849, 0.3999, 0.849, 0.3999, 0.849, 0.3999, 0.849, 0.3999, 0.849, 0.3999, 0.849, 0.3999, 0.849, 0.3999, 0.849, 0.3999, 0.849, 0.3999, 0.849, 0.3999, 0.849, 0.3999, 0.849, 0.3999, 0.849, 0.3999, 0.849, 0.3999, 0.849, 0.3999, 0.849, 0.3999, 0.849, 0.3999, 0.849, 0.3999, 0.849, 0.3999, 0.849, 0.3999, 0.849, 0.3999, 0.849, 0.3999, 0.849, 0.3999, 0.849, 0.3999, 0.849, 0.3999, 0.849, 0.3999, 0.849, 0.3999, 0.849, 0.3999, 0.849, 0.3999, 0.849, 0.3999, 0.849, 0.3999, 0.849, 0.3999, 0.849, 0.3999, 0.849, 0.3999, 0.849, 0.3999, 0.849, 0.3999, 0.849, 0.3999, 0.849, 0.3999, 0.849, 0.3999, 0.849, 0.3999, 0.849, 0.3999, 0.849, 0.3999, 0.849, 0.3999, 0.849, 0.3999, 0.849, 0.3999, 0.849, 0.3999, 0.849, 0.3999, 0.849, 0.3999, 0.849, 0.3999, 0.1613, 0.9889, 0.1613, 0.9889, 0.1613, 0.9889, 0.1613, 0.9889, 0.1613, 0.9889, 0.1613, 0.9889, 0.849, 0.3999, 0.849, 0.3999, 0.849, 0.3999, 0.849, 0.3999, 0.849, 0.3999, 0.849, 0.3999, 0.849, 0.3999, 0.849, 0.3999, 0.1613, 0.9889, 0.1613, 0.9889, 0.1613, 0.9889, 0.1613, 0.9889, 0.1613, 0.9889, 0.305, 0.4189, 0.305, 0.4189, 0.305, 0.4189, 0.305, 0.4189, 0.1613, 0.9889, 0.1613, 0.9889, 0.1613, 0.9889, 0.1613, 0.9889, 0.4525, 0.4216, 0.4525, 0.4216, 0.4525, 0.4216, 0.4525, 0.4216, 0.399, 0.9905, 0.399, 0.9905, 0.399, 0.9905, 0.399, 0.9905, 0.305, 0.4189, 0.305, 0.4189, 0.305, 0.4189, 0.305, 0.4189, 0.399, 0.9905, 0.399, 0.9905, 0.399, 0.9905, 0.399, 0.9905, 0.399, 0.9905, 0.399, 0.9905, 0.399, 0.9905, 0.399, 0.9905, 0.305, 0.4188, 0.305, 0.4188, 0.305, 0.4188, 0.305, 0.4188, 0.399, 0.9905, 0.399, 0.9905, 0.399, 0.9905, 0.399, 0.9905, 0.305, 0.4189, 0.305, 0.4189, 0.305, 0.4189, 0.305, 0.4189, 0.399, 0.9905, 0.399, 0.9905, 0.399, 0.9905, 0.399, 0.9905, 0.305, 0.4189, 0.305, 0.4189, 0.305, 0.4189, 0.305, 0.4189, 0.1613, 0.9889, 0.1613, 0.9889, 0.1613, 0.9889, 0.1613, 0.9889, 0.849, 0.3999, 0.849, 0.3999, 0.849, 0.3999, 0.849, 0.3999, 0.849, 0.3999, 0.849, 0.3999, 0.849, 0.3999, 0.849, 0.3999, 0.8827, 0.9882, 0.8827, 0.9882, 0.8827, 0.9882, 0.8827, 0.9882, 0.849, 0.3999, 0.849, 0.3999, 0.849, 0.3999, 0.8827, 0.9882, 0.8827, 0.9882, 0.8827, 0.9882, 0.8827, 0.9882, 0.8827, 0.9882, 0.8827, 0.9882, 0.8827, 0.9882, 0.8827, 0.9882, 0.8827, 0.9882, 0.8827, 0.9882, 0.8827, 0.9882, 0.8827, 0.9882, 0.8827, 0.9882, 0.8827, 0.9882, 0.8827, 0.9882, 0.849, 0.3999, 0.849, 0.3999, 0.849, 0.3999, 0.849, 0.3999, 0.849, 0.3999, 0.849, 0.3999, 0.849, 0.3999, 0.849, 0.3999, 0.849, 0.3999, 0.849, 0.3999, 0.849, 0.3999, 0.849, 0.3999, 0.849, 0.3999, 0.849, 0.3999, 0.849, 0.3999, 0.4525, 0.4216, 0.4525, 0.4216, 0.4525, 0.4216, 0.4525, 0.4216, 0.305, 0.4189, 0.305, 0.4189, 0.305, 0.4189, 0.305, 0.4189, 0.305, 0.4189, 0.305, 0.4189, 0.305, 0.4189, 0.305, 0.4189, 0.1613, 0.9889, 0.1613, 0.9889, 0.1613, 0.9889, 0.1613, 0.9889, 0.1613, 0.9889, 0.1613, 0.9889, 0.1613, 0.9889, 0.1613, 0.9889, 0.1613, 0.9889, 0.1613, 0.9889, 0.1613, 0.9889, 0.1613, 0.9889, 0.1613, 0.9889, 0.1613, 0.9889, 0.1613, 0.9889, 0.1613, 0.9889, 0.1613, 0.9889, 0.305, 0.4189, 0.305, 0.4189, 0.305, 0.4189, 0.305, 0.4189, 0.305, 0.4189, 0.305, 0.4189, 0.305, 0.4189, 0.305, 0.4189, 0.305, 0.4188, 0.305, 0.4188, 0.305, 0.4188, 0.305, 0.4188, 0.305, 0.4188, 0.305, 0.4188, 0.305, 0.4188, 0.305, 0.4188, 0.1613, 0.9889, 0.1613, 0.9889, 0.1613, 0.9889, 0.1613, 0.9889, 0.305, 0.4188, 0.305, 0.4188, 0.305, 0.4188, 0.305, 0.4188, 0.1613, 0.9889, 0.1613, 0.9889, 0.1613, 0.9889, 0.1613, 0.9889, 0.305, 0.4188, 0.305, 0.4188, 0.305, 0.4188, 0.305, 0.4188, 0.1613, 0.9889, 0.1613, 0.9889, 0.1613, 0.9889, 0.1613, 0.9889, 0.1613, 0.9889, 0.1613, 0.9889, 0.1613, 0.9889, 0.1613, 0.9889, 0.1613, 0.9889, 0.1613, 0.9889, 0.1613, 0.9889, 0.1613, 0.9889, 0.1613, 0.9889, 0.1613, 0.9889, 0.1613, 0.9889, 0.1613, 0.9889, 0.1613, 0.9889, 0.1613, 0.9889, 0.1613, 0.9889, 0.1613, 0.9889, 0.305, 0.4188, 0.305, 0.4188, 0.305, 0.4188, 0.305, 0.4188, 0.305, 0.4188, 0.305, 0.4188, 0.305, 0.4188, 0.305, 0.4188, 0.305, 0.4188, 0.305, 0.4188, 0.305, 0.4188, 0.305, 0.4188, 0.4528, 0.4215, 0.4528, 0.4215, 0.4528, 0.4215, 0.4528, 0.4215, 0.4528, 0.4215, 0.4528, 0.4215, 0.4528, 0.4215, 0.4528, 0.4215])
me_circle.use_remesh_preserve_volume = False
me_circle.use_remesh_preserve_attributes = False
me_circle.use_mirror_vertex_groups = False
me_circle.update()
arm_armature = bpy.data.armatures.new('Armature')  # bones are not reproduced

# ---- objects
ob_armature = bpy.data.objects.new('Armature', arm_armature)
ob_circle_001 = bpy.data.objects.new('Circle.001', me_circle_001)
ob_circle = bpy.data.objects.new('Circle', me_circle)
ob_hemi_010 = bpy.data.objects.new('Hemi.010', light_hemi_010)
ob_hemi_009 = bpy.data.objects.new('Hemi.009', light_hemi_009)
ob_hemi_008 = bpy.data.objects.new('Hemi.008', light_hemi_008)
ob_hemi_007 = bpy.data.objects.new('Hemi.007', light_hemi_007)
ob_hemi_006 = bpy.data.objects.new('Hemi.006', light_hemi_006)
ob_hemi_005 = bpy.data.objects.new('Hemi.005', light_hemi_005)
ob_hemi_004 = bpy.data.objects.new('Hemi.004', light_hemi_004)
ob_hemi_003 = bpy.data.objects.new('Hemi.003', light_hemi_003)
ob_hemi_002 = bpy.data.objects.new('Hemi.002', light_hemi_002)
ob_hemi_001 = bpy.data.objects.new('Hemi.001', light_hemi_001)
ob_hemi = bpy.data.objects.new('Hemi', light_hemi)
ob_lamp = bpy.data.objects.new('Lamp', light_lamp)
ob_camera = bpy.data.objects.new('Camera', cam_camera)

# ---- transforms, parenting, visibility, modifiers, constraints
ob_armature.location = (0.0, 0.0, 0.0)
ob_armature.show_in_front = True
ob_armature.lineart.crease_threshold = 0.0
ob_circle_001.parent = ob_armature
ob_circle_001.location = (0.01688, 0.1, -0.237)
ob_circle_001.rotation_euler = (0.003252, -2.085e-08, 1.571)
ob_circle_001.scale = (0.5, 0.5, 0.5)
ob_circle_001.lineart.crease_threshold = 0.0
_vg = ob_circle_001.vertex_groups.new(name='Hood.001')
_vg = ob_circle_001.vertex_groups.new(name='Hood')
for _i, _w in zip([0, 1, 2, 3, 4, 5, 6, 7, 8, 9, 10, 11, 12, 13, 14, 15, 16, 17, 18, 19, 20, 21, 22, 23, 24, 25, 26, 27, 28, 29, 30, 31, 32, 33, 34, 35, 36, 37, 38, 39, 40, 41, 42, 43, 44, 45, 46, 47, 48, 49, 50, 51, 52, 53, 54, 55, 56, 57, 59, 60, 61, 62, 63, 64, 65, 66, 67, 68, 69, 70, 71, 72, 73, 74, 75, 76, 77, 78, 79, 80, 81, 82, 83, 84, 85, 86, 87, 88, 89, 90, 91, 92, 95, 101, 102, 103, 104, 108, 109, 110, 111, 115, 116, 117, 121, 122, 123, 124, 125, 126, 127, 133, 135, 136, 138, 139, 141, 142, 143, 144, 145, 146, 147, 150, 151, 154, 155, 160, 161, 165, 166, 168, 169, 173, 174, 175, 176, 177, 179, 180, 181, 182, 183, 184, 185], [0.0, 0.0, 0.0, 0.0, 0.0, 0.0, 0.0, 0.0, 0.0, 0.0, 0.0, 0.0, 0.0, 0.0, 0.0, 0.0, 0.0, 0.0, 0.0, 0.0, 0.0, 0.0, 0.0, 0.0, 0.0, 0.0, 0.0, 0.0, 0.0, 0.0, 0.0, 0.0, 0.0, 0.0, 0.0, 0.0, 0.0, 0.0, 0.0, 0.0, 0.0, 0.0, 0.0, 0.0, 0.0, 0.0, 0.0, 0.0, 0.0, 0.0, 0.0, 0.0, 0.0, 0.0, 0.0, 0.0, 0.0, 0.0, 0.0, 0.0, 0.0, 0.0, 0.0, 0.0, 0.0, 0.0, 0.0, 0.0, 0.0, 0.0, 0.0, 0.0, 0.0, 0.0, 0.0, 0.0, 0.0, 0.0, 0.0, 0.0, 0.0, 0.0, 0.0, 0.0, 0.0, 0.0, 0.0, 0.0, 0.0, 0.0, 0.0, 0.0, 0.0, 0.0, 0.0, 0.0, 0.0, 0.0, 0.0, 0.0, 0.0, 0.0, 0.0, 0.0, 0.0, 0.0, 0.0, 0.0, 0.0, 0.0, 0.0, 0.0, 0.0, 0.0, 0.0, 0.0, 0.0, 0.0, 0.0, 0.0, 0.0, 0.0, 0.0, 0.0, 0.0, 0.0, 0.0, 0.0, 0.0, 0.0, 0.0, 0.0, 0.0, 0.0, 0.0, 0.0, 0.0, 0.0, 0.0, 0.0, 0.0, 0.004595, 0.0, 0.0, 0.004076]): _vg.add([_i], _w, 'REPLACE')
_vg = ob_circle_001.vertex_groups.new(name='Weapon.L')
for _i, _w in zip([0, 1, 2, 3, 4, 5, 6, 7, 8, 9, 10, 11, 12, 13, 14, 15, 16, 17, 18, 19, 20, 21, 22, 23, 24, 25, 26, 27, 28, 29, 30, 31, 32, 33, 34, 35, 36, 37, 38, 39, 40, 41, 42, 43, 44, 45, 46, 47, 48, 49, 50, 51, 52, 53, 54, 55, 56, 57, 58, 59, 60, 61, 62, 63, 64, 65, 66, 67, 68, 69, 70, 71, 72, 73, 74, 75, 76, 77, 78, 79, 80, 81, 82, 83, 84, 85, 86, 87, 88, 89, 90, 91, 92], [0.9939, 0.9954, 0.9905, 0.9873, 0.9872, 0.99, 0.9945, 0.993, 0.9938, 0.9896, 0.986, 0.9858, 0.9893, 0.9932, 0.9919, 0.9919, 0.9887, 0.9847, 0.9846, 0.9884, 0.9915, 0.9908, 0.9904, 0.9878, 0.9834, 0.9833, 0.9875, 0.9901, 0.9892, 0.9887, 0.9868, 0.9843, 0.9842, 0.9867, 0.9885, 1.0, 1.0, 1.0, 1.0, 1.0, 1.0, 1.0, 1.0, 1.0, 1.0, 1.0, 1.0, 1.0, 1.0, 1.0, 1.0, 1.0, 1.0, 1.0, 1.0, 1.0, 1.0, 1.0, 1.0, 1.0, 1.0, 1.0, 1.0, 1.0, 1.0, 1.0, 1.0, 1.0, 1.0, 1.0, 1.0, 1.0, 1.0, 1.0, 1.0, 1.0, 1.0, 1.0, 1.0, 1.0, 0.9815, 0.9808, 0.9814, 0.9831, 0.9819, 0.9719, 0.9718, 0.9687, 0.9728, 0.9682, 0.9682, 0.9674, 0.9685]): _vg.add([_i], _w, 'REPLACE')
_vg = ob_circle_001.vertex_groups.new(name='Weapon.R')
for _i, _w in zip([93, 94, 95, 96, 97, 98, 99, 100, 101, 102, 103, 104, 105, 106, 107, 108, 109, 110, 111, 112, 113, 114, 115, 116, 117, 118, 119, 120, 121, 122, 123, 124, 125, 126, 127, 128, 129, 130, 131, 132, 133, 134, 135, 136, 137, 138, 139, 140, 141, 142, 143, 144, 145, 146, 147, 148, 149, 150, 151, 152, 153, 154, 155, 156, 157, 158, 159, 160, 161, 162, 163, 164, 165, 166, 167, 168, 169, 170, 171, 172, 173, 174, 175, 176, 177, 178, 179, 180, 181, 182, 183, 184, 185], [0.9971, 0.9985, 0.9938, 0.9909, 0.9907, 0.9934, 0.9977, 0.9962, 0.997, 0.9931, 0.9896, 0.9894, 0.9927, 0.9964, 0.9952, 0.9952, 0.9921, 0.9884, 0.9882, 0.9918, 0.9948, 0.9941, 0.9938, 0.9913, 0.9872, 0.987, 0.991, 0.9935, 0.9926, 0.9921, 0.9904, 0.988, 0.9879, 0.9902, 0.992, 1.0, 1.0, 1.0, 1.0, 1.0, 1.0, 1.0, 1.0, 1.0, 1.0, 1.0, 1.0, 1.0, 1.0, 1.0, 1.0, 1.0, 1.0, 1.0, 1.0, 1.0, 1.0, 1.0, 1.0, 1.0, 1.0, 1.0, 1.0, 1.0, 1.0, 1.0, 1.0, 1.0, 1.0, 1.0, 1.0, 1.0, 1.0, 1.0, 1.0, 1.0, 1.0, 1.0, 1.0, 1.0, 0.9853, 0.9846, 0.9852, 0.9868, 0.9858, 0.9762, 0.9762, 0.9732, 0.9771, 0.9727, 0.9727, 0.9719, 0.973]): _vg.add([_i], _w, 'REPLACE')
_m = ob_circle_001.modifiers.new('Armature', 'ARMATURE')
_m.object = ob_armature
ob_circle.parent = ob_armature
ob_circle.location = (0.0, 0.0, 0.0)
ob_circle.lineart.crease_threshold = 0.0
_vg = ob_circle.vertex_groups.new(name='Hood.001')
for _i, _w in zip([0, 1, 2, 3, 4, 5, 6, 7, 8, 9, 10, 11, 12, 13, 14, 15, 16, 17, 18, 19, 20, 21, 22, 23, 24, 25, 26, 27, 28, 29, 30, 31, 32, 33, 34, 35, 36, 37, 38, 39, 40, 41, 42, 43, 44, 45, 46, 47, 48, 49, 51, 52, 56, 57, 58, 59, 60, 61, 62, 63, 64, 65, 66, 67, 68, 69, 70, 71, 72, 73, 74, 75, 76, 77, 78, 79, 80, 81, 82, 83, 84, 85, 86, 87, 88, 89, 90, 91, 92, 93, 94, 95, 96, 97, 98, 99, 100, 101, 102, 103, 104, 105, 106, 107, 108, 109, 110, 111, 112, 113, 114, 115, 116, 117, 118, 119, 120, 121, 122, 123, 124, 125, 126, 127, 128, 129, 130, 131, 132, 133, 134, 135, 136, 137, 138, 139, 140, 141, 142, 143, 144, 145, 146, 147, 148, 149, 150, 151, 152, 153, 154, 155, 156, 157, 158, 161, 162, 163, 164, 165, 166, 167, 168, 169, 170, 171, 172, 173, 174, 175, 176, 177, 178, 179, 180, 181, 182, 183, 184, 185, 186, 187, 188, 189, 190, 191, 192, 193, 194, 195, 196, 197, 198, 199, 200, 201, 202, 203, 204, 205, 206, 207, 208, 209, 210, 211, 212, 213, 214, 215, 216], [0.8943, 0.9189, 0.8693, 0.8277, 0.7849, 0.6949, 0.5797, 0.1515, 0.7437, 0.7628, 0.7818, 0.7621, 0.684, 0.6331, 0.2311, 0.1448, 0.1305, 0.1395, 0.1162, 0.06515, 0.07402, 0.1262, 0.1, 0.07872, 0.05203, 0.04195, 0.6391, 0.6704, 0.6255, 0.703, 0.684, 0.6424, 0.809, 0.8121, 0.8798, 0.9085, 0.781, 0.692, 0.6196, 0.7393, 0.08668, 0.637, 0.07544, 0.7566, 0.1187, 0.6752, 0.08358, 0.06664, 0.0479, 0.01221, 0.02326, 0.01376, 0.1694, 0.3094, 0.8814, 0.3935, 0.3345, 0.3014, 0.2965, 0.435, 0.2271, 0.1888, 0.1984, 0.1147, 0.1948, 0.9049, 0.2934, 0.1689, 0.2992, 0.2013, 0.7715, 0.3621, 0.2467, 0.2967, 0.2529, 0.3817, 0.3006, 0.3653, 0.293, 0.341, 0.2947, 0.3372, 0.8176, 0.8825, 0.8606, 0.8081, 0.6989, 0.8485, 0.8948, 0.3417, 0.3376, 0.7861, 0.8113, 0.3374, 0.3362, 0.8185, 0.8436, 0.7908, 0.8441, 0.3586, 0.3567, 0.8033, 0.8198, 0.2774, 0.1282, 0.3646, 0.3157, 0.126, 0.1621, 0.3538, 0.3346, 0.1253, 0.2454, 0.1393, 0.2038, 0.3366, 0.3444, 0.8773, 0.8305, 0.8233, 0.7218, 0.5864, 0.1514, 0.7321, 0.7448, 0.773, 0.7312, 0.6355, 0.1428, 0.1285, 0.1384, 0.1158, 0.07398, 0.09907, 0.07797, 0.05173, 0.6331, 0.6529, 0.6951, 0.6743, 0.6192, 0.8009, 0.7871, 0.8682, 0.7376, 0.6232, 0.7135, 0.08676, 0.7477, 0.1192, 0.6372, 0.06625, 0.04745, 0.01126, 0.01423, 0.1698, 0.309, 0.873, 0.3906, 0.3318, 0.2947, 0.2905, 0.2252, 0.1877, 0.1951, 0.1914, 0.9041, 0.1684, 0.2973, 0.2004, 0.7704, 0.3619, 0.2453, 0.2515, 0.3816, 0.2999, 0.365, 0.2917, 0.2938, 0.3368, 0.8154, 0.8065, 0.6917, 0.8444, 0.3414, 0.3374, 0.7849, 0.8106, 0.3373, 0.3362, 0.8179, 0.8435, 0.79, 0.3585, 0.3567, 0.8029, 0.8196, 0.2769, 0.129, 0.3644, 0.3159, 0.1294, 0.1602, 0.3538, 0.3343, 0.132, 0.246, 0.1407, 0.203, 0.3369, 0.3441]): _vg.add([_i], _w, 'REPLACE')
_vg = ob_circle.vertex_groups.new(name='Hood')
for _i, _w in zip([0, 1, 2, 3, 4, 5, 6, 7, 8, 9, 10, 11, 12, 13, 14, 15, 16, 17, 18, 19, 20, 21, 22, 23, 24, 25, 26, 27, 28, 29, 30, 31, 32, 33, 34, 35, 36, 37, 38, 39, 40, 41, 42, 43, 44, 45, 46, 47, 48, 49, 50, 51, 52, 53, 54, 55, 56, 57, 58, 59, 60, 61, 62, 63, 64, 65, 66, 67, 68, 69, 70, 71, 72, 73, 74, 75, 76, 77, 78, 79, 80, 81, 82, 83, 84, 85, 86, 87, 88, 89, 90, 91, 92, 93, 94, 95, 96, 97, 98, 99, 100, 101, 102, 103, 104, 105, 106, 107, 108, 109, 110, 111, 112, 113, 114, 115, 116, 117, 118, 119, 120, 121, 122, 123, 124, 125, 126, 127, 128, 129, 130, 131, 132, 133, 134, 135, 136, 137, 138, 139, 140, 141, 142, 143, 144, 145, 146, 147, 148, 149, 150, 151, 152, 153, 154, 155, 156, 157, 158, 159, 160, 161, 162, 163, 164, 165, 166, 167, 168, 169, 170, 171, 172, 173, 174, 175, 176, 177, 178, 179, 180, 181, 182, 183, 184, 185, 186, 187, 188, 189, 190, 191, 192, 193, 194, 195, 196, 197, 198, 199, 200, 201, 202, 203, 204, 205, 206, 207, 208, 209, 210, 211, 212, 213, 214, 215, 216], [0.08026, 0.06399, 0.098, 0.1477, 0.2015, 0.2969, 0.4159, 0.8422, 0.1585, 0.1748, 0.1881, 0.2251, 0.3105, 0.3632, 0.7674, 0.8536, 0.867, 0.8556, 0.8787, 0.9331, 0.9237, 0.8727, 0.8987, 0.9192, 0.946, 0.9526, 0.2527, 0.32, 0.3708, 0.268, 0.245, 0.3522, 0.1635, 0.1336, 0.08862, 0.07361, 0.2061, 0.3017, 0.3765, 0.2486, 0.9108, 0.3592, 0.9226, 0.2112, 0.8784, 0.3195, 0.9155, 0.9324, 0.9498, 0.9678, 0.9771, 0.9628, 0.9676, 0.9787, 0.9882, 0.9937, 0.8273, 0.6837, 0.09036, 0.5947, 0.6428, 0.6955, 0.6982, 0.5627, 0.7653, 0.8013, 0.7994, 0.8835, 0.8015, 0.07706, 0.7048, 0.8235, 0.6764, 0.7881, 0.2139, 0.6323, 0.7385, 0.7004, 0.7353, 0.6135, 0.6897, 0.6284, 0.6902, 0.6549, 0.6931, 0.6562, 0.1581, 0.103, 0.1277, 0.1732, 0.2049, 0.1213, 0.08938, 0.6522, 0.6576, 0.1982, 0.1755, 0.6579, 0.6597, 0.1687, 0.1452, 0.1961, 0.1448, 0.6365, 0.6387, 0.1849, 0.1692, 0.713, 0.8688, 0.6293, 0.6813, 0.8719, 0.832, 0.6422, 0.6567, 0.8729, 0.7519, 0.8586, 0.7905, 0.66, 0.6493, 0.09485, 0.131, 0.1551, 0.2659, 0.4072, 0.8425, 0.173, 0.1928, 0.1987, 0.2569, 0.3599, 0.8556, 0.869, 0.8569, 0.8793, 0.9238, 0.8997, 0.92, 0.9463, 0.262, 0.3382, 0.2769, 0.2564, 0.3759, 0.1737, 0.1567, 0.09928, 0.2506, 0.3716, 0.2752, 0.9108, 0.2216, 0.8779, 0.3581, 0.9328, 0.9501, 0.9683, 0.9674, 0.9778, 0.9898, 0.827, 0.6842, 0.09825, 0.598, 0.6462, 0.7024, 0.7044, 0.7674, 0.8027, 0.8028, 0.8051, 0.07771, 0.8242, 0.679, 0.7893, 0.2153, 0.6326, 0.7404, 0.7371, 0.6136, 0.6907, 0.6288, 0.692, 0.6944, 0.6566, 0.1608, 0.1752, 0.2151, 0.1259, 0.6526, 0.6578, 0.1997, 0.1764, 0.6581, 0.6597, 0.1695, 0.1453, 0.1971, 0.6367, 0.6388, 0.1855, 0.1695, 0.7137, 0.868, 0.6296, 0.6811, 0.8686, 0.8342, 0.6422, 0.6573, 0.8661, 0.7514, 0.8572, 0.7915, 0.6598, 0.6497]): _vg.add([_i], _w, 'REPLACE')
_vg = ob_circle.vertex_groups.new(name='Weapon.L')
for _i, _w in zip([0, 1, 2, 3, 4, 5, 6, 7, 8, 9, 10, 11, 16, 17, 18, 19, 20, 23, 24, 25, 26, 27, 29, 30, 32, 33, 34, 35, 36, 37, 39, 40, 42, 43, 44, 47, 48, 49, 50, 51, 52, 53, 54, 55, 56, 57, 58, 59, 60, 62, 64, 65, 67, 68, 69, 71, 72, 73, 74, 75, 76, 77, 78, 79, 80, 81, 82, 83, 84, 85, 86, 87, 88, 89, 90, 91, 92, 93, 94, 95, 96, 97, 98, 99, 100, 101, 102, 103, 104, 105, 106, 107, 108, 109, 110, 111, 112, 113, 114, 115, 116, 117, 118, 119, 120, 121, 122, 124, 125, 126, 127, 128, 129, 134, 135, 136, 138, 139, 140, 141, 142, 143, 146, 147, 150, 151, 152, 153, 156, 157, 158, 159, 160, 161, 162, 163, 164, 165, 168, 169, 172, 174, 175, 176, 177, 178, 179, 180, 181, 182, 183, 184, 185, 186, 187, 188, 189, 190, 191, 192, 193, 194, 195, 196, 197, 198, 199, 200, 201, 202, 203, 204, 205, 206, 207, 208, 209, 210, 211, 212, 213, 214, 215, 216], [0.0, 0.0, 0.0, 0.0, 0.0, 0.0, 0.0, 0.0, 0.0, 0.0, 0.0, 0.0, 0.0, 0.0, 0.0, 0.0, 0.0, 0.0, 0.0, 0.0, 0.0, 0.0, 0.0, 0.0, 0.0, 0.0, 0.0, 0.0, 0.0, 0.0, 0.0, 0.0, 0.0, 0.0, 0.0, 0.0, 0.0, 0.0, 0.0, 0.0, 0.0, 0.0, 0.0, 0.0, 0.0, 0.0, 0.0, 0.0, 0.0, 0.0, 0.0, 0.0, 0.0, 0.0, 0.0, 0.0, 0.0, 0.0, 0.0, 0.0, 0.0, 0.0, 0.0, 0.0, 0.0, 0.0, 0.0, 0.0, 0.0, 0.0, 0.0, 0.0, 0.0, 0.0, 0.0, 0.0, 0.0, 0.0, 0.0, 0.0, 0.0, 0.0, 0.0, 0.0, 0.0, 0.0, 0.0, 0.0, 0.0, 0.0, 0.0, 0.0, 0.0, 0.0, 0.0, 0.0, 0.0, 0.0, 0.0, 0.0, 0.0, 0.0, 0.0, 0.0, 0.0, 0.0, 0.0, 0.0, 0.0, 0.0, 0.0, 0.0, 0.0, 0.0, 0.0, 0.0, 0.0, 0.0, 0.0, 0.0, 0.0, 0.0, 0.0, 0.0, 0.0, 0.0, 0.0, 0.0, 0.0, 0.0, 0.0, 0.0, 0.0, 0.0, 0.0, 0.0, 0.0, 0.0, 0.0, 0.0, 0.0, 0.0, 0.0, 0.0, 0.0, 0.0, 0.0, 0.0, 0.0, 0.0, 0.0, 0.0, 0.0, 0.0, 0.0, 0.0, 0.0, 0.0, 0.0, 0.0, 0.0, 0.0, 0.0, 0.0, 0.0, 0.0, 0.0, 0.0, 0.0, 0.0, 0.0, 0.0, 0.0, 0.0, 0.0, 0.0, 0.0, 0.0, 0.0, 0.0, 0.0, 0.0, 0.0, 0.0]): _vg.add([_i], _w, 'REPLACE')
_vg = ob_circle.vertex_groups.new(name='Weapon.R')
for _i, _w in zip([0, 1, 2, 3, 4, 5, 6, 7, 8, 9, 10, 11, 13, 14, 17, 18, 19, 20, 21, 22, 23, 24, 25, 26, 27, 28, 29, 30, 31, 32, 33, 34, 35, 38, 39, 40, 41, 42, 43, 44, 45, 46, 47, 48, 49, 50, 51, 52, 53, 54, 55, 56, 57, 58, 59, 60, 63, 64, 65, 67, 69, 70, 71, 72, 73, 74, 75, 76, 77, 78, 79, 80, 81, 82, 83, 84, 85, 86, 87, 88, 89, 90, 91, 92, 93, 94, 95, 96, 97, 98, 99, 100, 101, 102, 103, 104, 105, 106, 107, 108, 109, 110, 111, 112, 113, 114, 115, 116, 117, 118, 119, 120, 121, 122, 123, 124, 125, 126, 127, 128, 129, 130, 131, 132, 133, 134, 135, 136, 137, 138, 139, 140, 141, 142, 143, 144, 145, 146, 147, 148, 149, 150, 151, 152, 153, 154, 155, 156, 157, 158, 159, 160, 161, 162, 163, 164, 165, 166, 167, 168, 169, 170, 171, 172, 173, 174, 175, 176, 177, 178, 179, 180, 181, 182, 183, 184, 185, 186, 187, 188, 189, 190, 191, 192, 193, 194, 195, 196, 197, 198, 199, 200, 201, 202, 203, 204, 205, 206, 207, 208, 209, 210, 211, 212, 213, 214, 215, 216], [0.0, 0.0, 0.0, 0.0, 0.0, 0.0, 0.0, 0.0, 0.0, 0.0, 0.0, 0.0, 0.0, 0.0, 0.0, 0.0, 0.0, 0.0, 0.0, 0.0, 0.0, 0.0, 0.0, 0.0, 0.0, 0.0, 0.0, 0.0, 0.0, 0.0, 0.0, 0.0, 0.0, 0.0, 0.0, 0.0, 0.0, 0.0, 0.0, 0.0, 0.0, 0.0, 0.0, 0.0, 0.0, 0.0, 0.0, 0.0, 0.0, 0.0, 0.0, 0.0, 0.0, 0.0, 0.0, 0.0, 0.0, 0.0, 0.0, 0.0, 0.0, 0.0, 0.0, 0.0, 0.0, 0.0, 0.0, 0.0, 0.0, 0.0, 0.0, 0.0, 0.0, 0.0, 0.0, 0.0, 0.0, 0.0, 0.0, 0.0, 0.0, 0.0, 0.0, 0.0, 0.0, 0.0, 0.0, 0.0, 0.0, 0.0, 0.0, 0.0, 0.0, 0.0, 0.0, 0.0, 0.0, 0.0, 0.0, 0.0, 0.0, 0.0, 0.0, 0.0, 0.0, 0.0, 0.0, 0.0, 0.0, 0.0, 0.0, 0.0, 0.0, 0.0, 0.0, 0.0, 0.0, 0.0, 0.0, 0.0, 0.0, 0.0, 0.0, 0.0, 0.0, 0.0, 0.0, 0.0, 0.0, 0.0, 0.0, 0.0, 0.0, 0.0, 0.0, 0.0, 0.0, 0.0, 0.0, 0.0, 0.0, 0.0, 0.0, 0.0, 0.0, 0.0, 0.0, 0.0, 0.0, 0.0, 0.0, 0.0, 0.0, 0.0, 0.0, 0.0, 0.0, 0.0, 0.0, 0.0, 0.0, 0.0, 0.0, 0.0, 0.0, 0.0, 0.0, 0.0, 0.0, 0.0, 0.0, 0.0, 0.0, 0.0, 0.0, 0.0, 0.0, 0.0, 0.0, 0.0, 0.0, 0.0, 0.0, 0.0, 0.0, 0.0, 0.0, 0.0, 0.0, 0.0, 0.0, 0.0, 0.0, 0.0, 0.0, 0.0, 0.0, 0.0, 0.0, 0.0, 0.0, 0.0, 0.0, 0.0, 0.0, 0.0, 0.0, 0.0]): _vg.add([_i], _w, 'REPLACE')
_m = ob_circle.modifiers.new('Armature', 'ARMATURE')
_m.object = ob_armature
ob_hemi_010.location = (-3.823, 10.57, -2.306)
ob_hemi_010.lineart.crease_threshold = 0.0
ob_hemi_009.location = (-1.869, -9.168, -3.468)
ob_hemi_009.lineart.crease_threshold = 0.0
ob_hemi_008.location = (0.3921, 0.3043, -3.8)
ob_hemi_008.lineart.crease_threshold = 0.0
ob_hemi_007.location = (3.643, 0.5951, -3.204)
ob_hemi_007.lineart.crease_threshold = 0.0
ob_hemi_006.location = (-3.321, 1.294, -2.296)
ob_hemi_006.lineart.crease_threshold = 0.0
ob_hemi_005.location = (0.03684, -2.25, 6.153)
ob_hemi_005.lineart.crease_threshold = 0.0
ob_hemi_004.location = (-0.1651, 3.795, 6.153)
ob_hemi_004.lineart.crease_threshold = 0.0
ob_hemi_003.location = (-1.242, -3.111, 6.153)
ob_hemi_003.lineart.crease_threshold = 0.0
ob_hemi_002.location = (4.479, -2.33, 6.153)
ob_hemi_002.lineart.crease_threshold = 0.0
ob_hemi_001.location = (5.045, 2.772, 6.153)
ob_hemi_001.lineart.crease_threshold = 0.0
ob_hemi.location = (-3.756, 3.186, 5.755)
ob_hemi.lineart.crease_threshold = 0.0
ob_lamp.location = (4.076, 1.005, 5.904)
ob_lamp.rotation_euler = (0.6503, 0.05522, 1.866)
ob_lamp.lock_rotations_4d = False
ob_lamp.empty_display_type = 'ARROWS'
ob_lamp.color = (0.0, 0.0, 0.0, 0.0)
ob_lamp.lineart.crease_threshold = 0.0
ob_camera.location = (7.481, -6.508, 5.344)
ob_camera.rotation_euler = (1.109, 0.01082, 0.8149)
ob_camera.lock_rotations_4d = False
ob_camera.empty_display_type = 'ARROWS'
ob_camera.color = (0.0, 0.0, 0.0, 0.0)
ob_camera.display_type = 'WIRE'
ob_camera.lineart.crease_threshold = 0.0

# ---- collection membership
col_collection_1.objects.link(ob_armature)
col_collection_1.objects.link(ob_circle_001)
col_collection_1.objects.link(ob_circle)
col_collection_1.objects.link(ob_hemi_010)
col_collection_1.objects.link(ob_hemi_009)
col_collection_1.objects.link(ob_hemi_008)
col_collection_1.objects.link(ob_hemi_007)
col_collection_1.objects.link(ob_hemi_006)
col_collection_1.objects.link(ob_hemi_005)
col_collection_1.objects.link(ob_hemi_004)
col_collection_1.objects.link(ob_hemi_003)
col_collection_1.objects.link(ob_hemi_002)
col_collection_1.objects.link(ob_hemi_001)
col_collection_1.objects.link(ob_hemi)
col_collection_1.objects.link(ob_lamp)
col_collection_1.objects.link(ob_camera)

# ---- scene / render settings (as saved in the file)
scene.camera = ob_camera
scene.frame_start = 1; scene.frame_end = 60; scene.frame_set(59)
scene.render.engine = 'BLENDER_EEVEE_NEXT'
scene.render.resolution_percentage = 50
scene.render.dither_intensity = 0.0
scene.cycles.use_denoising = False
scene.cycles.samples = 128
scene.cycles.sampling_pattern = 'TABULATED_SOBOL'
scene.cycles.light_sampling_threshold = 0.0
scene.cycles.use_adaptive_sampling = False
scene.cycles.use_light_tree = False
scene.cycles.blur_glossy = 0.0
scene.cycles.sample_clamp_indirect = 0.0
scene.view_settings.view_transform = 'Standard'
bpy.context.view_layer.update()
